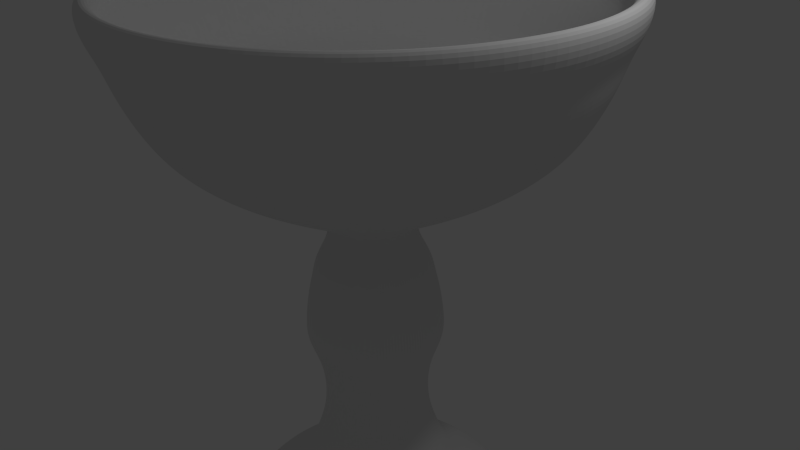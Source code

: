# Source: Goblet.blend  (saved by Blender 2.74.0; exported with 4.5.12 LTS)
import bpy
from mathutils import Matrix  # noqa: F401  (used for matrix-valued properties, if any)

bpy.ops.wm.read_factory_settings(use_empty=True)
scene = bpy.context.scene
scene.name = 'Scene'

# ---- collections
col_collection_1 = bpy.data.collections.new('Collection 1'); scene.collection.children.link(col_collection_1)

# ---- world
world_world = bpy.data.worlds.new('World'); scene.world = world_world
world_world.color = (0.05088, 0.05088, 0.05088)
world_world.use_sun_shadow = False
world_world.sun_shadow_jitter_overblur = 0.0
world_world.cycles.sampling_method = 'MANUAL'
world_world.cycles.sample_map_resolution = 256

# ---- cameras
cam_camera = bpy.data.cameras.new('Camera')
cam_camera.clip_end = 100.0
cam_camera.lens = 35.0
cam_camera.sensor_width = 32.0
cam_camera.sensor_height = 18.0
cam_camera.ortho_scale = 7.314
cam_camera.dof.focus_distance = 0.0
cam_camera.dof.aperture_fstop = 128.0

# ---- lights
light_lamp = bpy.data.lights.new('Lamp', 'POINT')
light_lamp.transmission_factor = 0.0
light_lamp.cutoff_distance = 30.0
light_lamp.energy = 100.0
light_lamp.shadow_buffer_clip_start = 1.001
light_lamp.shadow_soft_size = 0.1
light_lamp.shadow_maximum_resolution = 0.006
light_lamp.use_absolute_resolution = True
light_lamp.cycles.use_multiple_importance_sampling = False

# ---- meshes
me_cube_001 = bpy.data.meshes.new('Cube.001')
me_cube_001.from_pydata([(1.49e-08, -3.89, -5.458e-07), (0.6224, -3.9, -0.1098), (1.037, -4.062, -0.1828), (1.875, -4.38, -0.3306), (1.298, -3.553, -0.2288), (1.076, -3.306, -0.1897), (0.8796, -2.907, -0.1551), (0.7519, -2.512, -0.1326), (0.5301, 0.5118, -0.09347), (0.6381, 0.6513, -0.1125), (0.8246, 0.753, -0.1454), (1.096, 0.8427, -0.1932), (1.447, 1.042, -0.2551), (1.798, 1.251, -0.3171), (2.097, 1.455, -0.3697), (2.415, 1.736, -0.4258), (2.649, 2.097, -0.467), (2.833, 3.185, -0.4995), (2.719, 2.944, -0.4795), (2.619, 2.703, -0.4618), (2.546, 2.515, -0.449), (2.429, 2.258, -0.4282), (2.252, 2.111, -0.3971), (2.005, 1.939, -0.3534), (1.663, 1.696, -0.2932), (1.39, 1.57, -0.2451), (1.046, 1.425, -0.1845), (0.6931, 1.367, -0.1222), (0.4202, 1.341, -0.07408), (0.1807, 1.335, -0.03184), (1.598, -4.346, -0.2818), (1.278, -4.219, -0.2254), (1.935, -4.062, -0.3412), (2.126, -4.395, -0.3748), (1.685, -3.857, -0.2971), (0.8668, -1.23, -0.1528), (0.6916, -1.836, -0.1219), (0.7645, -1.483, -0.1348), (0.6972, -2.219, -0.1229), (0.7966, -0.2892, -0.1405), (0.6388, 0.1562, -0.1126), (0.8857, -0.7345, -0.1562), (0.5894, 0.2692, -0.1039), (0.8461, -0.4819, -0.1492), (0.757, -0.0665, -0.1335), (0.9155, -1.047, -0.1614), (3.084, 3.184, -0.5439), (2.988, 3.514, -0.5269), (2.896, 2.725, -0.5106), (2.866, 3.384, -0.5054), (2.961, 2.915, -0.522), (3.1, 3.434, -0.5466), (2.811, 2.466, -0.4957), (0.5939, -3.9, -0.2162), (0.9892, -4.062, -0.36), (1.789, -4.38, -0.6512), (1.238, -3.553, -0.4507), (1.027, -3.306, -0.3737), (0.8393, -2.907, -0.3055), (0.7175, -2.512, -0.2612), (0.5058, 0.5118, -0.1841), (0.6088, 0.6513, -0.2216), (0.7868, 0.753, -0.2864), (1.045, 0.8427, -0.3805), (1.381, 1.042, -0.5025), (1.716, 1.251, -0.6246), (2.001, 1.455, -0.7282), (2.304, 1.736, -0.8387), (2.527, 2.097, -0.9198), (2.703, 3.185, -0.9839), (2.595, 2.944, -0.9444), (2.499, 2.703, -0.9096), (2.43, 2.515, -0.8844), (2.317, 2.258, -0.8435), (2.149, 2.111, -0.7821), (1.913, 1.939, -0.6962), (1.587, 1.696, -0.5775), (1.326, 1.57, -0.4828), (0.9985, 1.425, -0.3634), (0.6613, 1.367, -0.2407), (0.4009, 1.341, -0.1459), (0.1724, 1.335, -0.06273), (1.525, -4.346, -0.555), (1.22, -4.219, -0.4439), (1.846, -4.062, -0.672), (2.028, -4.395, -0.7383), (1.608, -3.857, -0.5852), (0.8271, -1.23, -0.301), (0.6599, -1.836, -0.2402), (0.7294, -1.483, -0.2655), (0.6653, -2.219, -0.2421), (0.7601, -0.2892, -0.2767), (0.6096, 0.1562, -0.2219), (0.8451, -0.7345, -0.3076), (0.5624, 0.2692, -0.2047), (0.8073, -0.4819, -0.2938), (0.7223, -0.0665, -0.2629), (0.8736, -1.047, -0.318), (2.943, 3.184, -1.071), (2.851, 3.514, -1.038), (2.763, 2.725, -1.006), (2.735, 3.384, -0.9955), (2.825, 2.915, -1.028), (2.958, 3.434, -1.077), (2.683, 2.466, -0.9764), (0.5473, -3.9, -0.316), (0.9116, -4.062, -0.5263), (1.649, -4.38, -0.9519), (1.141, -3.553, -0.6589), (0.9461, -3.306, -0.5462), (0.7735, -2.907, -0.4466), (0.6612, -2.512, -0.3818), (0.4662, 0.5118, -0.2691), (0.5611, 0.6513, -0.324), (0.7251, 0.753, -0.4187), (0.9634, 0.8427, -0.5562), (1.272, 1.042, -0.7346), (1.581, 1.251, -0.9131), (1.844, 1.455, -1.065), (2.124, 1.736, -1.226), (2.329, 2.097, -1.345), (2.491, 3.185, -1.438), (2.391, 2.944, -1.381), (2.303, 2.703, -1.33), (2.239, 2.515, -1.293), (2.136, 2.258, -1.233), (1.98, 2.111, -1.143), (1.763, 1.939, -1.018), (1.462, 1.696, -0.8443), (1.222, 1.57, -0.7057), (0.9203, 1.425, -0.5313), (0.6095, 1.367, -0.3519), (0.3695, 1.341, -0.2133), (0.1589, 1.335, -0.09171), (1.405, -4.346, -0.8114), (1.124, -4.219, -0.6489), (1.701, -4.062, -0.9823), (1.869, -4.395, -1.079), (1.482, -3.857, -0.8555), (0.7622, -1.23, -0.4401), (0.6082, -1.836, -0.3511), (0.6723, -1.483, -0.3881), (0.6131, -2.219, -0.354), (0.7005, -0.2892, -0.4045), (0.5618, 0.1562, -0.3243), (0.7789, -0.7345, -0.4497), (0.5183, 0.2692, -0.2992), (0.744, -0.4819, -0.4296), (0.6657, -0.0665, -0.3843), (0.8051, -1.047, -0.4648), (2.712, 3.184, -1.566), (2.628, 3.514, -1.517), (2.547, 2.725, -1.47), (2.521, 3.384, -1.455), (2.604, 2.915, -1.503), (2.726, 3.434, -1.574), (2.472, 2.466, -1.427), (0.4841, -3.9, -0.4062), (0.8064, -4.062, -0.6766), (1.458, -4.38, -1.224), (1.009, -3.553, -0.847), (0.8369, -3.306, -0.7022), (0.6842, -2.907, -0.5741), (0.5849, -2.512, -0.4908), (0.4123, 0.5118, -0.346), (0.4963, 0.6513, -0.4165), (0.6414, 0.753, -0.5382), (0.8522, 0.8427, -0.7151), (1.126, 1.042, -0.9444), (1.399, 1.251, -1.174), (1.631, 1.455, -1.369), (1.878, 1.736, -1.576), (2.06, 2.097, -1.729), (2.204, 3.185, -1.849), (2.115, 2.944, -1.775), (2.037, 2.703, -1.709), (1.981, 2.515, -1.662), (1.889, 2.258, -1.585), (1.752, 2.111, -1.47), (1.559, 1.939, -1.308), (1.294, 1.696, -1.085), (1.081, 1.57, -0.9073), (0.814, 1.425, -0.683), (0.5391, 1.367, -0.4524), (0.3268, 1.341, -0.2742), (0.1405, 1.335, -0.1179), (1.243, -4.346, -1.043), (0.9942, -4.219, -0.8343), (1.505, -4.062, -1.263), (1.654, -4.395, -1.387), (1.311, -3.857, -1.1), (0.6742, -1.23, -0.5658), (0.5379, -1.836, -0.4514), (0.5946, -1.483, -0.499), (0.5423, -2.219, -0.4551), (0.6197, -0.2892, -0.52), (0.4969, 0.1562, -0.417), (0.6889, -0.7345, -0.5781), (0.4584, 0.2692, -0.3847), (0.6581, -0.4819, -0.5522), (0.5888, -0.0665, -0.4941), (0.7121, -1.047, -0.5976), (2.399, 3.184, -2.013), (2.324, 3.514, -1.95), (2.253, 2.725, -1.89), (2.23, 3.384, -1.871), (2.303, 2.915, -1.932), (2.411, 3.434, -2.023), (2.187, 2.466, -1.835), (0.4062, -3.9, -0.4841), (0.6766, -4.062, -0.8064), (1.224, -4.38, -1.458), (0.847, -3.553, -1.009), (0.7022, -3.306, -0.8369), (0.5741, -2.907, -0.6842), (0.4908, -2.512, -0.5849), (0.346, 0.5118, -0.4123), (0.4165, 0.6513, -0.4963), (0.5382, 0.753, -0.6414), (0.7151, 0.8427, -0.8522), (0.9444, 1.042, -1.126), (1.174, 1.251, -1.399), (1.369, 1.455, -1.631), (1.576, 1.736, -1.878), (1.729, 2.097, -2.06), (1.849, 3.185, -2.204), (1.775, 2.944, -2.115), (1.709, 2.703, -2.037), (1.662, 2.515, -1.981), (1.585, 2.258, -1.889), (1.47, 2.111, -1.752), (1.308, 1.939, -1.559), (1.085, 1.696, -1.294), (0.9073, 1.57, -1.081), (0.683, 1.425, -0.814), (0.4524, 1.367, -0.5391), (0.2743, 1.341, -0.3268), (0.1179, 1.335, -0.1405), (1.043, -4.346, -1.243), (0.8342, -4.219, -0.9942), (1.263, -4.062, -1.505), (1.387, -4.395, -1.654), (1.1, -3.857, -1.311), (0.5658, -1.23, -0.6742), (0.4514, -1.836, -0.538), (0.499, -1.483, -0.5946), (0.4551, -2.219, -0.5423), (0.52, -0.2892, -0.6197), (0.417, 0.1562, -0.4969), (0.5781, -0.7345, -0.6889), (0.3847, 0.2692, -0.4584), (0.5522, -0.4819, -0.6581), (0.4941, -0.0665, -0.5888), (0.5976, -1.047, -0.7121), (2.013, 3.184, -2.399), (1.95, 3.514, -2.324), (1.89, 2.725, -2.253), (1.871, 3.384, -2.23), (1.932, 2.915, -2.303), (2.023, 3.434, -2.411), (1.835, 2.466, -2.187), (0.316, -3.9, -0.5473), (0.5263, -4.062, -0.9116), (0.9519, -4.38, -1.649), (0.6589, -3.553, -1.141), (0.5462, -3.306, -0.9461), (0.4466, -2.907, -0.7735), (0.3818, -2.512, -0.6613), (0.2691, 0.5118, -0.4662), (0.324, 0.6513, -0.5611), (0.4187, 0.753, -0.7251), (0.5562, 0.8427, -0.9634), (0.7347, 1.042, -1.272), (0.9131, 1.251, -1.581), (1.065, 1.455, -1.844), (1.226, 1.736, -2.124), (1.345, 2.097, -2.329), (1.438, 3.185, -2.491), (1.381, 2.944, -2.391), (1.33, 2.703, -2.303), (1.293, 2.515, -2.239), (1.233, 2.258, -2.136), (1.143, 2.111, -1.98), (1.018, 1.939, -1.763), (0.8443, 1.696, -1.462), (0.7058, 1.57, -1.222), (0.5313, 1.425, -0.9202), (0.3519, 1.367, -0.6095), (0.2133, 1.341, -0.3695), (0.09173, 1.335, -0.1589), (0.8114, -4.346, -1.405), (0.6489, -4.219, -1.124), (0.9823, -4.062, -1.701), (1.079, -4.395, -1.869), (0.8555, -3.857, -1.482), (0.4401, -1.23, -0.7622), (0.3511, -1.836, -0.6082), (0.3881, -1.483, -0.6723), (0.354, -2.219, -0.6131), (0.4044, -0.2892, -0.7005), (0.3243, 0.1562, -0.5618), (0.4497, -0.7345, -0.7789), (0.2992, 0.2692, -0.5183), (0.4296, -0.4819, -0.744), (0.3843, -0.0665, -0.6657), (0.4648, -1.047, -0.8051), (1.566, 3.184, -2.712), (1.517, 3.514, -2.628), (1.47, 2.725, -2.547), (1.455, 3.384, -2.521), (1.503, 2.915, -2.604), (1.574, 3.434, -2.726), (1.427, 2.466, -2.472), (0.2161, -3.9, -0.5939), (0.36, -4.062, -0.9892), (0.6512, -4.38, -1.789), (0.4507, -3.553, -1.238), (0.3736, -3.306, -1.027), (0.3055, -2.907, -0.8393), (0.2611, -2.512, -0.7175), (0.1841, 0.5118, -0.5058), (0.2216, 0.6513, -0.6088), (0.2864, 0.753, -0.7868), (0.3805, 0.8427, -1.045), (0.5025, 1.042, -1.381), (0.6246, 1.251, -1.716), (0.7282, 1.455, -2.001), (0.8387, 1.736, -2.304), (0.9198, 2.097, -2.527), (0.9839, 3.185, -2.703), (0.9444, 2.944, -2.595), (0.9096, 2.703, -2.499), (0.8844, 2.515, -2.43), (0.8435, 2.258, -2.317), (0.7821, 2.111, -2.149), (0.6962, 1.939, -1.913), (0.5775, 1.696, -1.587), (0.4828, 1.57, -1.326), (0.3634, 1.425, -0.9985), (0.2407, 1.367, -0.6613), (0.1459, 1.341, -0.4009), (0.06275, 1.335, -0.1724), (0.555, -4.346, -1.525), (0.4439, -4.219, -1.22), (0.672, -4.062, -1.846), (0.7383, -4.395, -2.028), (0.5852, -3.857, -1.608), (0.301, -1.23, -0.8271), (0.2402, -1.836, -0.6599), (0.2655, -1.483, -0.7294), (0.2421, -2.219, -0.6653), (0.2767, -0.2892, -0.7601), (0.2219, 0.1562, -0.6096), (0.3076, -0.7345, -0.8451), (0.2047, 0.2692, -0.5624), (0.2938, -0.4819, -0.8073), (0.2629, -0.0665, -0.7223), (0.318, -1.047, -0.8736), (1.071, 3.184, -2.943), (1.038, 3.514, -2.851), (1.006, 2.725, -2.763), (0.9955, 3.384, -2.735), (1.028, 2.915, -2.825), (1.077, 3.434, -2.958), (0.9764, 2.466, -2.683), (0.1097, -3.9, -0.6224), (0.1828, -4.062, -1.037), (0.3306, -4.38, -1.875), (0.2288, -3.553, -1.298), (0.1897, -3.306, -1.076), (0.1551, -2.907, -0.8796), (0.1326, -2.512, -0.7519), (0.09347, 0.5118, -0.5301), (0.1125, 0.6513, -0.6381), (0.1454, 0.753, -0.8246), (0.1932, 0.8427, -1.096), (0.2551, 1.042, -1.447), (0.3171, 1.251, -1.798), (0.3697, 1.455, -2.097), (0.4258, 1.736, -2.415), (0.467, 2.097, -2.649), (0.4995, 3.185, -2.833), (0.4795, 2.944, -2.719), (0.4618, 2.703, -2.619), (0.449, 2.515, -2.546), (0.4282, 2.258, -2.429), (0.3971, 2.111, -2.252), (0.3535, 1.939, -2.005), (0.2932, 1.696, -1.663), (0.2451, 1.57, -1.39), (0.1845, 1.425, -1.046), (0.1222, 1.367, -0.6931), (0.0741, 1.341, -0.4202), (0.03186, 1.335, -0.1806), (0.2818, -4.346, -1.598), (0.2254, -4.219, -1.278), (0.3412, -4.062, -1.935), (0.3748, -4.395, -2.126), (0.2971, -3.857, -1.685), (0.1528, -1.23, -0.8668), (0.1219, -1.836, -0.6916), (0.1348, -1.483, -0.7645), (0.1229, -2.219, -0.6972), (0.1405, -0.2892, -0.7966), (0.1126, 0.1562, -0.6388), (0.1562, -0.7345, -0.8857), (0.1039, 0.2692, -0.5894), (0.1492, -0.4819, -0.8461), (0.1335, -0.0665, -0.757), (0.1614, -1.047, -0.9155), (0.5439, 3.184, -3.084), (0.5269, 3.514, -2.988), (0.5106, 2.725, -2.896), (0.5054, 3.384, -2.866), (0.522, 2.915, -2.961), (0.5466, 3.434, -3.1), (0.4957, 2.466, -2.811), (-5.759e-06, -3.9, -0.632), (-5.841e-06, -4.062, -1.053), (-5.871e-06, -4.38, -1.904), (-5.901e-06, -3.553, -1.318), (-6.05e-06, -3.306, -1.092), (-6.05e-06, -2.907, -0.8931), (-6.035e-06, -2.512, -0.7635), (1.319e-06, 0.5118, -0.5383), (1.2e-06, 0.6513, -0.6479), (1.207e-06, 0.753, -0.8373), (1.237e-06, 0.8427, -1.112), (1.073e-06, 1.042, -1.469), (1.132e-06, 1.251, -1.826), (8.047e-07, 1.455, -2.129), (1.043e-06, 1.736, -2.452), (7.451e-07, 2.097, -2.689), (4.47e-07, 3.185, -2.877), (7.153e-07, 2.944, -2.761), (5.96e-07, 2.703, -2.659), (9.835e-07, 2.515, -2.586), (8.047e-07, 2.258, -2.466), (8.643e-06, 2.111, -2.287), (8.613e-06, 1.939, -2.035), (8.434e-06, 1.696, -1.689), (8.762e-06, 1.57, -1.411), (8.598e-06, 1.425, -1.063), (8.672e-06, 1.367, -0.7038), (8.807e-06, 1.341, -0.4267), (8.859e-06, 1.335, -0.1834), (-5.692e-06, -4.346, -1.623), (-5.692e-06, -4.219, -1.298), (-5.752e-06, -4.062, -1.965), (-5.931e-06, -4.395, -2.159), (-5.811e-06, -3.857, -1.711), (-2.503e-06, -1.23, -0.8802), (-4.195e-06, -1.836, -0.7022), (-3.248e-06, -1.483, -0.7763), (-5.081e-06, -2.219, -0.708), (-6.407e-07, -0.2892, -0.8089), (3.129e-07, 0.1562, -0.6487), (-1.55e-06, -0.7345, -0.8994), (9.015e-07, 0.2692, -0.5985), (-1.088e-06, -0.4819, -0.8591), (-1.043e-07, -0.0665, -0.7687), (-2.041e-06, -1.047, -0.9296), (4.768e-07, 3.184, -3.132), (5.96e-07, 3.514, -3.034), (5.364e-07, 2.725, -2.941), (5.662e-07, 3.384, -2.911), (4.172e-07, 2.915, -3.006), (3.576e-07, 3.434, -3.148), (5.662e-07, 2.466, -2.855), (-0.1097, -3.9, -0.6224), (-0.1828, -4.062, -1.037), (-0.3306, -4.38, -1.875), (-0.2288, -3.553, -1.298), (-0.1897, -3.306, -1.076), (-0.1551, -2.907, -0.8796), (-0.1326, -2.512, -0.7519), (-0.09347, 0.5118, -0.5301), (-0.1125, 0.6513, -0.6381), (-0.1454, 0.753, -0.8246), (-0.1932, 0.8427, -1.096), (-0.2551, 1.042, -1.447), (-0.3171, 1.251, -1.798), (-0.3697, 1.455, -2.097), (-0.4258, 1.736, -2.415), (-0.467, 2.097, -2.649), (-0.4995, 3.185, -2.833), (-0.4795, 2.944, -2.719), (-0.4618, 2.703, -2.619), (-0.449, 2.515, -2.546), (-0.4282, 2.258, -2.429), (-0.3971, 2.111, -2.252), (-0.3534, 1.939, -2.005), (-0.2932, 1.696, -1.663), (-0.2451, 1.57, -1.39), (-0.1845, 1.425, -1.046), (-0.1222, 1.367, -0.6931), (-0.07408, 1.341, -0.4202), (-0.03184, 1.335, -0.1807), (-0.2818, -4.346, -1.598), (-0.2254, -4.219, -1.278), (-0.3412, -4.062, -1.935), (-0.3748, -4.395, -2.126), (-0.2971, -3.857, -1.685), (-0.1528, -1.23, -0.8668), (-0.1219, -1.836, -0.6916), (-0.1348, -1.483, -0.7645), (-0.1229, -2.219, -0.6972), (-0.1405, -0.2892, -0.7966), (-0.1126, 0.1562, -0.6388), (-0.1562, -0.7345, -0.8857), (-0.1039, 0.2692, -0.5894), (-0.1492, -0.4819, -0.8461), (-0.1335, -0.0665, -0.757), (-0.1614, -1.047, -0.9155), (-0.5439, 3.184, -3.084), (-0.5269, 3.514, -2.988), (-0.5106, 2.725, -2.896), (-0.5054, 3.384, -2.866), (-0.522, 2.915, -2.961), (-0.5466, 3.434, -3.1), (-0.4957, 2.466, -2.811), (-0.2162, -3.9, -0.5939), (-0.36, -4.062, -0.9892), (-0.6512, -4.38, -1.789), (-0.4507, -3.553, -1.238), (-0.3737, -3.306, -1.027), (-0.3055, -2.907, -0.8393), (-0.2612, -2.512, -0.7175), (-0.1841, 0.5118, -0.5058), (-0.2216, 0.6513, -0.6088), (-0.2864, 0.753, -0.7868), (-0.3805, 0.8427, -1.045), (-0.5025, 1.042, -1.381), (-0.6246, 1.251, -1.716), (-0.7282, 1.455, -2.001), (-0.8387, 1.736, -2.304), (-0.9198, 2.097, -2.527), (-0.9839, 3.185, -2.703), (-0.9444, 2.944, -2.595), (-0.9096, 2.703, -2.499), (-0.8844, 2.515, -2.43), (-0.8435, 2.258, -2.317), (-0.7821, 2.111, -2.149), (-0.6962, 1.939, -1.913), (-0.5775, 1.696, -1.587), (-0.4828, 1.57, -1.326), (-0.3634, 1.425, -0.9985), (-0.2407, 1.367, -0.6613), (-0.1459, 1.341, -0.4009), (-0.06273, 1.335, -0.1724), (-0.555, -4.346, -1.525), (-0.4439, -4.219, -1.22), (-0.672, -4.062, -1.846), (-0.7383, -4.395, -2.028), (-0.5852, -3.857, -1.608), (-0.301, -1.23, -0.8271), (-0.2402, -1.836, -0.6599), (-0.2655, -1.483, -0.7294), (-0.2421, -2.219, -0.6653), (-0.2767, -0.2892, -0.7601), (-0.2219, 0.1562, -0.6096), (-0.3076, -0.7345, -0.8451), (-0.2047, 0.2692, -0.5624), (-0.2938, -0.4819, -0.8073), (-0.2629, -0.0665, -0.7223), (-0.318, -1.047, -0.8736), (-1.071, 3.184, -2.943), (-1.038, 3.514, -2.851), (-1.006, 2.725, -2.763), (-0.9955, 3.384, -2.735), (-1.028, 2.915, -2.825), (-1.077, 3.434, -2.958), (-0.9764, 2.466, -2.683), (-0.316, -3.9, -0.5473), (-0.5263, -4.062, -0.9116), (-0.9519, -4.38, -1.649), (-0.6589, -3.553, -1.141), (-0.5462, -3.306, -0.9461), (-0.4466, -2.907, -0.7735), (-0.3818, -2.512, -0.6612), (-0.2691, 0.5118, -0.4662), (-0.324, 0.6513, -0.5611), (-0.4187, 0.753, -0.7251), (-0.5562, 0.8427, -0.9634), (-0.7346, 1.042, -1.272), (-0.9131, 1.251, -1.581), (-1.065, 1.455, -1.844), (-1.226, 1.736, -2.124), (-1.345, 2.097, -2.329), (-1.438, 3.185, -2.491), (-1.381, 2.944, -2.391), (-1.33, 2.703, -2.303), (-1.293, 2.515, -2.239), (-1.233, 2.258, -2.136), (-1.143, 2.111, -1.98), (-1.018, 1.939, -1.763), (-0.8443, 1.696, -1.462), (-0.7057, 1.57, -1.222), (-0.5313, 1.425, -0.9203), (-0.3519, 1.367, -0.6095), (-0.2133, 1.341, -0.3695), (-0.09171, 1.335, -0.1589), (-0.8114, -4.346, -1.405), (-0.6489, -4.219, -1.124), (-0.9823, -4.062, -1.701), (-1.079, -4.395, -1.869), (-0.8555, -3.857, -1.482), (-0.4401, -1.23, -0.7622), (-0.3511, -1.836, -0.6082), (-0.3881, -1.483, -0.6723), (-0.354, -2.219, -0.6131), (-0.4045, -0.2892, -0.7005), (-0.3243, 0.1562, -0.5618), (-0.4497, -0.7345, -0.7789), (-0.2992, 0.2692, -0.5183), (-0.4296, -0.4819, -0.744), (-0.3843, -0.0665, -0.6657), (-0.4648, -1.047, -0.8051), (-1.566, 3.184, -2.712), (-1.517, 3.514, -2.628), (-1.47, 2.725, -2.547), (-1.455, 3.384, -2.521), (-1.503, 2.915, -2.604), (-1.574, 3.434, -2.726), (-1.427, 2.466, -2.472), (-0.4062, -3.9, -0.4841), (-0.6766, -4.062, -0.8064), (-1.224, -4.38, -1.458), (-0.847, -3.553, -1.009), (-0.7022, -3.306, -0.8369), (-0.5741, -2.907, -0.6842), (-0.4908, -2.512, -0.5849), (-0.346, 0.5118, -0.4123), (-0.4165, 0.6513, -0.4963), (-0.5382, 0.753, -0.6414), (-0.7151, 0.8427, -0.8522), (-0.9444, 1.042, -1.126), (-1.174, 1.251, -1.399), (-1.369, 1.455, -1.631), (-1.576, 1.736, -1.878), (-1.729, 2.097, -2.06), (-1.849, 3.185, -2.204), (-1.775, 2.944, -2.115), (-1.709, 2.703, -2.037), (-1.662, 2.515, -1.981), (-1.585, 2.258, -1.889), (-1.47, 2.111, -1.752), (-1.308, 1.939, -1.559), (-1.085, 1.696, -1.294), (-0.9073, 1.57, -1.081), (-0.683, 1.425, -0.814), (-0.4524, 1.367, -0.5391), (-0.2742, 1.341, -0.3268), (-0.1179, 1.335, -0.1405), (-1.043, -4.346, -1.243), (-0.8343, -4.219, -0.9942), (-1.263, -4.062, -1.505), (-1.387, -4.395, -1.654), (-1.1, -3.857, -1.311), (-0.5658, -1.23, -0.6742), (-0.4514, -1.836, -0.5379), (-0.499, -1.483, -0.5946), (-0.4551, -2.219, -0.5423), (-0.52, -0.2892, -0.6197), (-0.417, 0.1562, -0.4969), (-0.5781, -0.7345, -0.6889), (-0.3847, 0.2692, -0.4584), (-0.5522, -0.4819, -0.6581), (-0.4941, -0.0665, -0.5888), (-0.5976, -1.047, -0.7121), (-2.013, 3.184, -2.399), (-1.95, 3.514, -2.324), (-1.89, 2.725, -2.253), (-1.871, 3.384, -2.23), (-1.932, 2.915, -2.303), (-2.023, 3.434, -2.411), (-1.835, 2.466, -2.187), (-0.4841, -3.9, -0.4062), (-0.8064, -4.062, -0.6766), (-1.458, -4.38, -1.224), (-1.009, -3.553, -0.847), (-0.8369, -3.306, -0.7022), (-0.6842, -2.907, -0.5741), (-0.5849, -2.512, -0.4908), (-0.4123, 0.5118, -0.346), (-0.4963, 0.6513, -0.4165), (-0.6414, 0.753, -0.5382), (-0.8522, 0.8427, -0.7151), (-1.126, 1.042, -0.9444), (-1.399, 1.251, -1.174), (-1.631, 1.455, -1.369), (-1.878, 1.736, -1.576), (-2.06, 2.097, -1.729), (-2.204, 3.185, -1.849), (-2.115, 2.944, -1.775), (-2.037, 2.703, -1.709), (-1.981, 2.515, -1.662), (-1.889, 2.258, -1.585), (-1.752, 2.111, -1.47), (-1.559, 1.939, -1.308), (-1.294, 1.696, -1.085), (-1.081, 1.57, -0.9073), (-0.814, 1.425, -0.683), (-0.5391, 1.367, -0.4524), (-0.3268, 1.341, -0.2743), (-0.1405, 1.335, -0.1179), (-1.243, -4.346, -1.043), (-0.9942, -4.219, -0.8342), (-1.505, -4.062, -1.263), (-1.654, -4.395, -1.387), (-1.311, -3.857, -1.1), (-0.6742, -1.23, -0.5658), (-0.538, -1.836, -0.4514), (-0.5946, -1.483, -0.499), (-0.5423, -2.219, -0.4551), (-0.6197, -0.2892, -0.5199), (-0.4969, 0.1562, -0.417), (-0.6889, -0.7345, -0.5781), (-0.4584, 0.2692, -0.3847), (-0.6581, -0.4819, -0.5522), (-0.5888, -0.0665, -0.4941), (-0.7121, -1.047, -0.5976), (-2.399, 3.184, -2.013), (-2.324, 3.514, -1.95), (-2.253, 2.725, -1.89), (-2.23, 3.384, -1.871), (-2.303, 2.915, -1.932), (-2.411, 3.434, -2.023), (-2.187, 2.466, -1.835), (-0.5473, -3.9, -0.316), (-0.9116, -4.062, -0.5263), (-1.649, -4.38, -0.9519), (-1.141, -3.553, -0.6589), (-0.9461, -3.306, -0.5462), (-0.7735, -2.907, -0.4466), (-0.6613, -2.512, -0.3818), (-0.4662, 0.5118, -0.2691), (-0.5611, 0.6513, -0.324), (-0.7251, 0.753, -0.4187), (-0.9634, 0.8427, -0.5562), (-1.272, 1.042, -0.7346), (-1.581, 1.251, -0.9131), (-1.844, 1.455, -1.065), (-2.124, 1.736, -1.226), (-2.329, 2.097, -1.345), (-2.491, 3.185, -1.438), (-2.391, 2.944, -1.381), (-2.303, 2.703, -1.33), (-2.239, 2.515, -1.293), (-2.136, 2.258, -1.233), (-1.98, 2.111, -1.143), (-1.763, 1.939, -1.018), (-1.462, 1.696, -0.8443), (-1.222, 1.57, -0.7058), (-0.9202, 1.425, -0.5313), (-0.6095, 1.367, -0.3519), (-0.3695, 1.341, -0.2133), (-0.1589, 1.335, -0.09173), (-1.405, -4.346, -0.8114), (-1.124, -4.219, -0.6489), (-1.701, -4.062, -0.9823), (-1.869, -4.395, -1.079), (-1.482, -3.857, -0.8555), (-0.7622, -1.23, -0.4401), (-0.6082, -1.836, -0.3511), (-0.6723, -1.483, -0.3881), (-0.6131, -2.219, -0.354), (-0.7005, -0.2892, -0.4044), (-0.5618, 0.1562, -0.3243), (-0.7789, -0.7345, -0.4497), (-0.5183, 0.2692, -0.2992), (-0.744, -0.4819, -0.4296), (-0.6657, -0.0665, -0.3843), (-0.8051, -1.047, -0.4648), (-2.712, 3.184, -1.566), (-2.628, 3.514, -1.517), (-2.547, 2.725, -1.47), (-2.521, 3.384, -1.455), (-2.604, 2.915, -1.503), (-2.726, 3.434, -1.574), (-2.472, 2.466, -1.427), (-0.5939, -3.9, -0.2161), (-0.9892, -4.062, -0.36), (-1.789, -4.38, -0.6512), (-1.238, -3.553, -0.4507), (-1.027, -3.306, -0.3736), (-0.8393, -2.907, -0.3055), (-0.7175, -2.512, -0.2611), (-0.5058, 0.5118, -0.1841), (-0.6088, 0.6513, -0.2216), (-0.7868, 0.753, -0.2864), (-1.045, 0.8427, -0.3805), (-1.381, 1.042, -0.5025), (-1.716, 1.251, -0.6246), (-2.001, 1.455, -0.7282), (-2.304, 1.736, -0.8387), (-2.527, 2.097, -0.9198), (-2.703, 3.185, -0.9839), (-2.595, 2.944, -0.9444), (-2.499, 2.703, -0.9096), (-2.43, 2.515, -0.8844), (-2.317, 2.258, -0.8435), (-2.149, 2.111, -0.7821), (-1.913, 1.939, -0.6962), (-1.587, 1.696, -0.5775), (-1.326, 1.57, -0.4828), (-0.9985, 1.425, -0.3634), (-0.6613, 1.367, -0.2407), (-0.4009, 1.341, -0.1459), (-0.1724, 1.335, -0.06275), (-1.525, -4.346, -0.555), (-1.22, -4.219, -0.4439), (-1.846, -4.062, -0.672), (-2.028, -4.395, -0.7383), (-1.608, -3.857, -0.5852), (-0.8271, -1.23, -0.301), (-0.6599, -1.836, -0.2402), (-0.7294, -1.483, -0.2655), (-0.6653, -2.219, -0.2421), (-0.7601, -0.2892, -0.2767), (-0.6096, 0.1562, -0.2219), (-0.8451, -0.7345, -0.3076), (-0.5624, 0.2692, -0.2047), (-0.8073, -0.4819, -0.2938), (-0.7223, -0.0665, -0.2629), (-0.8736, -1.047, -0.318), (-2.943, 3.184, -1.071), (-2.851, 3.514, -1.038), (-2.763, 2.725, -1.006), (-2.735, 3.384, -0.9955), (-2.825, 2.915, -1.028), (-2.958, 3.434, -1.077), (-2.683, 2.466, -0.9764), (-0.6224, -3.9, -0.1097), (-1.037, -4.062, -0.1828), (-1.875, -4.38, -0.3306), (-1.298, -3.553, -0.2288), (-1.076, -3.306, -0.1897), (-0.8796, -2.907, -0.1551), (-0.7519, -2.512, -0.1326), (-0.5301, 0.5118, -0.09347), (-0.6381, 0.6513, -0.1125), (-0.8246, 0.753, -0.1454), (-1.096, 0.8427, -0.1932), (-1.447, 1.042, -0.2551), (-1.798, 1.251, -0.3171), (-2.097, 1.455, -0.3697), (-2.415, 1.736, -0.4258), (-2.649, 2.097, -0.467), (-2.833, 3.185, -0.4995), (-2.719, 2.944, -0.4795), (-2.619, 2.703, -0.4618), (-2.546, 2.515, -0.449), (-2.429, 2.258, -0.4282), (-2.252, 2.111, -0.3971), (-2.005, 1.939, -0.3535), (-1.663, 1.696, -0.2932), (-1.39, 1.57, -0.2451), (-1.046, 1.425, -0.1845), (-0.6931, 1.367, -0.1222), (-0.4202, 1.341, -0.0741), (-0.1806, 1.335, -0.03186), (-1.598, -4.346, -0.2818), (-1.278, -4.219, -0.2254), (-1.935, -4.062, -0.3412), (-2.126, -4.395, -0.3748), (-1.685, -3.857, -0.2971), (-0.8668, -1.23, -0.1528), (-0.6916, -1.836, -0.1219), (-0.7645, -1.483, -0.1348), (-0.6972, -2.219, -0.1229), (-0.7966, -0.2892, -0.1405), (-0.6388, 0.1562, -0.1126), (-0.8857, -0.7345, -0.1562), (-0.5894, 0.2692, -0.1039), (-0.8461, -0.4819, -0.1492), (-0.757, -0.0665, -0.1335), (-0.9155, -1.047, -0.1614), (-3.084, 3.184, -0.5439), (-2.988, 3.514, -0.5269), (-2.896, 2.725, -0.5106), (-2.866, 3.384, -0.5054), (-2.961, 2.915, -0.522), (-3.1, 3.434, -0.5466), (-2.811, 2.466, -0.4957), (-0.632, -3.9, 5.29e-06), (-1.053, -4.062, 5.305e-06), (-1.904, -4.38, 5.603e-06), (-1.318, -3.553, 5.737e-06), (-1.092, -3.306, 5.96e-06), (-0.8931, -2.907, 5.901e-06), (-0.7635, -2.512, 5.841e-06), (-0.5383, 0.5118, -1.177e-06), (-0.6479, 0.6513, -9.313e-07), (-0.8373, 0.753, -9.09e-07), (-1.112, 0.8427, -9.388e-07), (-1.469, 1.042, -8.047e-07), (-1.826, 1.251, -5.96e-07), (-2.129, 1.455, -2.086e-07), (-2.452, 1.736, -4.172e-07), (-2.689, 2.097, 5.96e-08), (-2.877, 3.185, 2.98e-07), (-2.761, 2.944, 2.384e-07), (-2.659, 2.703, 1.192e-07), (-2.586, 2.515, -3.874e-07), (-2.466, 2.258, -5.96e-08), (-2.287, 2.111, -8.196e-06), (-2.035, 1.939, -7.957e-06), (-1.689, 1.696, -7.957e-06), (-1.411, 1.57, -8.464e-06), (-1.063, 1.425, -8.121e-06), (-0.7038, 1.367, -8.36e-06), (-0.4267, 1.341, -8.561e-06), (-0.1834, 1.335, -8.658e-06), (-1.623, -4.346, 5.245e-06), (-1.298, -4.219, 5.364e-06), (-1.965, -4.062, 5.275e-06), (-2.159, -4.395, 5.633e-06), (-1.711, -3.857, 5.513e-06), (-0.8802, -1.23, 2.638e-06), (-0.7022, -1.836, 4.098e-06), (-0.7763, -1.483, 3.189e-06), (-0.708, -2.219, 4.917e-06), (-0.8089, -0.2892, 7.898e-07), (-0.6487, 0.1562, -1.416e-07), (-0.8994, -0.7345, 1.669e-06), (-0.5985, 0.2692, -7.898e-07), (-0.8591, -0.4819, 1.147e-06), (-0.7687, -0.0665, 2.98e-07), (-0.9296, -1.047, 2.116e-06), (-3.132, 3.184, 4.768e-07), (-3.034, 3.514, 2.98e-07), (-2.941, 2.725, 2.98e-07), (-2.911, 3.384, 2.682e-07), (-3.006, 2.915, 3.576e-07), (-3.148, 3.434, 5.364e-07), (-2.855, 2.466, -8.941e-08), (-0.6224, -3.9, 0.1097), (-1.037, -4.062, 0.1828), (-1.875, -4.38, 0.3306), (-1.298, -3.553, 0.2288), (-1.076, -3.306, 0.1897), (-0.8796, -2.907, 0.1551), (-0.7519, -2.512, 0.1326), (-0.5301, 0.5118, 0.09347), (-0.6381, 0.6513, 0.1125), (-0.8246, 0.753, 0.1454), (-1.096, 0.8427, 0.1932), (-1.447, 1.042, 0.2551), (-1.798, 1.251, 0.3171), (-2.097, 1.455, 0.3697), (-2.415, 1.736, 0.4258), (-2.649, 2.097, 0.467), (-2.833, 3.185, 0.4995), (-2.719, 2.944, 0.4795), (-2.619, 2.703, 0.4618), (-2.546, 2.515, 0.449), (-2.429, 2.258, 0.4282), (-2.252, 2.111, 0.3971), (-2.005, 1.939, 0.3535), (-1.663, 1.696, 0.2932), (-1.39, 1.57, 0.2451), (-1.046, 1.425, 0.1845), (-0.6931, 1.367, 0.1222), (-0.4202, 1.341, 0.07408), (-0.1807, 1.335, 0.03184), (-1.598, -4.346, 0.2818), (-1.278, -4.219, 0.2254), (-1.935, -4.062, 0.3412), (-2.126, -4.395, 0.3748), (-1.685, -3.857, 0.2971), (-0.8668, -1.23, 0.1528), (-0.6916, -1.836, 0.1219), (-0.7645, -1.483, 0.1348), (-0.6972, -2.219, 0.1229), (-0.7966, -0.2892, 0.1405), (-0.6388, 0.1562, 0.1126), (-0.8857, -0.7345, 0.1562), (-0.5894, 0.2692, 0.1039), (-0.8461, -0.4819, 0.1492), (-0.757, -0.0665, 0.1335), (-0.9155, -1.047, 0.1614), (-3.084, 3.184, 0.5439), (-2.988, 3.514, 0.5269), (-2.896, 2.725, 0.5106), (-2.866, 3.384, 0.5054), (-2.961, 2.915, 0.522), (-3.1, 3.434, 0.5466), (-2.811, 2.466, 0.4957), (-0.5939, -3.9, 0.2162), (-0.9892, -4.062, 0.36), (-1.789, -4.38, 0.6512), (-1.238, -3.553, 0.4507), (-1.027, -3.306, 0.3737), (-0.8393, -2.907, 0.3055), (-0.7175, -2.512, 0.2612), (-0.5058, 0.5118, 0.1841), (-0.6088, 0.6513, 0.2216), (-0.7868, 0.753, 0.2864), (-1.045, 0.8427, 0.3805), (-1.381, 1.042, 0.5025), (-1.716, 1.251, 0.6246), (-2.001, 1.455, 0.7282), (-2.304, 1.736, 0.8387), (-2.527, 2.097, 0.9198), (-2.703, 3.185, 0.9839), (-2.595, 2.944, 0.9444), (-2.499, 2.703, 0.9096), (-2.43, 2.515, 0.8844), (-2.317, 2.258, 0.8435), (-2.149, 2.111, 0.7821), (-1.913, 1.939, 0.6962), (-1.587, 1.696, 0.5775), (-1.326, 1.57, 0.4828), (-0.9985, 1.425, 0.3634), (-0.6613, 1.367, 0.2407), (-0.4009, 1.341, 0.1459), (-0.1724, 1.335, 0.06273), (-1.525, -4.346, 0.555), (-1.22, -4.219, 0.4439), (-1.846, -4.062, 0.672), (-2.028, -4.395, 0.7383), (-1.608, -3.857, 0.5852), (-0.8271, -1.23, 0.301), (-0.6599, -1.836, 0.2402), (-0.7294, -1.483, 0.2655), (-0.6653, -2.219, 0.2421), (-0.7601, -0.2892, 0.2767), (-0.6096, 0.1562, 0.2219), (-0.8451, -0.7345, 0.3076), (-0.5624, 0.2692, 0.2047), (-0.8073, -0.4819, 0.2938), (-0.7223, -0.0665, 0.2629), (-0.8736, -1.047, 0.318), (-2.943, 3.184, 1.071), (-2.851, 3.514, 1.038), (-2.763, 2.725, 1.006), (-2.735, 3.384, 0.9955), (-2.825, 2.915, 1.028), (-2.958, 3.434, 1.077), (-2.683, 2.466, 0.9764), (-0.5473, -3.9, 0.316), (-0.9116, -4.062, 0.5263), (-1.649, -4.38, 0.9519), (-1.141, -3.553, 0.6589), (-0.9461, -3.306, 0.5462), (-0.7735, -2.907, 0.4466), (-0.6612, -2.512, 0.3818), (-0.4662, 0.5118, 0.2691), (-0.5611, 0.6513, 0.324), (-0.7251, 0.753, 0.4187), (-0.9634, 0.8427, 0.5562), (-1.272, 1.042, 0.7346), (-1.581, 1.251, 0.9131), (-1.844, 1.455, 1.065), (-2.124, 1.736, 1.226), (-2.329, 2.097, 1.345), (-2.491, 3.185, 1.438), (-2.391, 2.944, 1.381), (-2.303, 2.703, 1.33), (-2.239, 2.515, 1.293), (-2.136, 2.258, 1.233), (-1.98, 2.111, 1.143), (-1.763, 1.939, 1.018), (-1.462, 1.696, 0.8443), (-1.222, 1.57, 0.7057), (-0.9203, 1.425, 0.5313), (-0.6095, 1.367, 0.3519), (-0.3695, 1.341, 0.2133), (-0.1589, 1.335, 0.09171), (-1.405, -4.346, 0.8114), (-1.124, -4.219, 0.6489), (-1.701, -4.062, 0.9823), (-1.869, -4.395, 1.079), (-1.482, -3.857, 0.8555), (-0.7622, -1.23, 0.4401), (-0.6082, -1.836, 0.3511), (-0.6723, -1.483, 0.3881), (-0.6131, -2.219, 0.354), (-0.7005, -0.2892, 0.4045), (-0.5618, 0.1562, 0.3243), (-0.7789, -0.7345, 0.4497), (-0.5183, 0.2692, 0.2992), (-0.744, -0.4819, 0.4296), (-0.6657, -0.0665, 0.3843), (-0.8051, -1.047, 0.4648), (-2.712, 3.184, 1.566), (-2.628, 3.514, 1.517), (-2.547, 2.725, 1.47), (-2.521, 3.384, 1.455), (-2.604, 2.915, 1.503), (-2.726, 3.434, 1.574), (-2.472, 2.466, 1.427), (-0.4841, -3.9, 0.4062), (-0.8064, -4.062, 0.6766), (-1.458, -4.38, 1.224), (-1.009, -3.553, 0.847), (-0.8369, -3.306, 0.7022), (-0.6842, -2.907, 0.5741), (-0.5849, -2.512, 0.4908), (-0.4123, 0.5118, 0.346), (-0.4963, 0.6513, 0.4165), (-0.6414, 0.753, 0.5382), (-0.8522, 0.8427, 0.7151), (-1.126, 1.042, 0.9444), (-1.399, 1.251, 1.174), (-1.631, 1.455, 1.369), (-1.878, 1.736, 1.576), (-2.06, 2.097, 1.729), (-2.204, 3.185, 1.849), (-2.115, 2.944, 1.775), (-2.037, 2.703, 1.709), (-1.981, 2.515, 1.662), (-1.889, 2.258, 1.585), (-1.752, 2.111, 1.47), (-1.559, 1.939, 1.308), (-1.294, 1.696, 1.085), (-1.081, 1.57, 0.9073), (-0.814, 1.425, 0.683), (-0.5391, 1.367, 0.4524), (-0.3268, 1.341, 0.2742), (-0.1405, 1.335, 0.1179), (-1.243, -4.346, 1.043), (-0.9942, -4.219, 0.8343), (-1.505, -4.062, 1.263), (-1.654, -4.395, 1.387), (-1.311, -3.857, 1.1), (-0.6742, -1.23, 0.5658), (-0.5379, -1.836, 0.4514), (-0.5946, -1.483, 0.499), (-0.5423, -2.219, 0.4551), (-0.6197, -0.2892, 0.52), (-0.4969, 0.1562, 0.417), (-0.6889, -0.7345, 0.5781), (-0.4584, 0.2692, 0.3847), (-0.6581, -0.4819, 0.5522), (-0.5888, -0.0665, 0.4941), (-0.7121, -1.047, 0.5976), (-2.399, 3.184, 2.013), (-2.324, 3.514, 1.95), (-2.253, 2.725, 1.89), (-2.23, 3.384, 1.871), (-2.303, 2.915, 1.932), (-2.411, 3.434, 2.023), (-2.187, 2.466, 1.835), (-0.4062, -3.9, 0.4841), (-0.6766, -4.062, 0.8064), (-1.224, -4.38, 1.458), (-0.847, -3.553, 1.009), (-0.7022, -3.306, 0.8369), (-0.5741, -2.907, 0.6842), (-0.4908, -2.512, 0.5849), (-0.346, 0.5118, 0.4123), (-0.4165, 0.6513, 0.4963), (-0.5382, 0.753, 0.6414), (-0.7151, 0.8427, 0.8522), (-0.9444, 1.042, 1.126), (-1.174, 1.251, 1.399), (-1.369, 1.455, 1.631), (-1.576, 1.736, 1.878), (-1.729, 2.097, 2.06), (-1.849, 3.185, 2.204), (-1.775, 2.944, 2.115), (-1.709, 2.703, 2.037), (-1.662, 2.515, 1.981), (-1.585, 2.258, 1.889), (-1.47, 2.111, 1.752), (-1.308, 1.939, 1.559), (-1.085, 1.696, 1.294), (-0.9073, 1.57, 1.081), (-0.683, 1.425, 0.814), (-0.4524, 1.367, 0.5391), (-0.2743, 1.341, 0.3268), (-0.1179, 1.335, 0.1405), (-1.043, -4.346, 1.243), (-0.8342, -4.219, 0.9942), (-1.263, -4.062, 1.505), (-1.387, -4.395, 1.654), (-1.1, -3.857, 1.311), (-0.5658, -1.23, 0.6742), (-0.4514, -1.836, 0.538), (-0.499, -1.483, 0.5946), (-0.4551, -2.219, 0.5423), (-0.5199, -0.2892, 0.6197), (-0.417, 0.1562, 0.4969), (-0.5781, -0.7345, 0.6889), (-0.3847, 0.2692, 0.4584), (-0.5522, -0.4819, 0.6581), (-0.4941, -0.0665, 0.5888), (-0.5976, -1.047, 0.7121), (-2.013, 3.184, 2.399), (-1.95, 3.514, 2.324), (-1.89, 2.725, 2.253), (-1.871, 3.384, 2.23), (-1.932, 2.915, 2.303), (-2.023, 3.434, 2.411), (-1.835, 2.466, 2.187), (-0.316, -3.9, 0.5473), (-0.5263, -4.062, 0.9116), (-0.9519, -4.38, 1.649), (-0.6589, -3.553, 1.141), (-0.5462, -3.306, 0.9461), (-0.4466, -2.907, 0.7735), (-0.3818, -2.512, 0.6613), (-0.2691, 0.5118, 0.4662), (-0.324, 0.6513, 0.5611), (-0.4187, 0.753, 0.7251), (-0.5562, 0.8427, 0.9634), (-0.7346, 1.042, 1.272), (-0.9131, 1.251, 1.581), (-1.065, 1.455, 1.844), (-1.226, 1.736, 2.124), (-1.345, 2.097, 2.329), (-1.438, 3.185, 2.491), (-1.381, 2.944, 2.391), (-1.33, 2.703, 2.303), (-1.293, 2.515, 2.239), (-1.233, 2.258, 2.136), (-1.143, 2.111, 1.98), (-1.018, 1.939, 1.763), (-0.8443, 1.696, 1.462), (-0.7058, 1.57, 1.222), (-0.5313, 1.425, 0.9202), (-0.3519, 1.367, 0.6095), (-0.2133, 1.341, 0.3695), (-0.09173, 1.335, 0.1589), (-0.8114, -4.346, 1.405), (-0.6489, -4.219, 1.124), (-0.9823, -4.062, 1.701), (-1.079, -4.395, 1.869), (-0.8555, -3.857, 1.482), (-0.4401, -1.23, 0.7622), (-0.3511, -1.836, 0.6082), (-0.3881, -1.483, 0.6723), (-0.354, -2.219, 0.6131), (-0.4044, -0.2892, 0.7005), (-0.3243, 0.1562, 0.5618), (-0.4497, -0.7345, 0.7789), (-0.2992, 0.2692, 0.5183), (-0.4296, -0.4819, 0.744), (-0.3843, -0.0665, 0.6657), (-0.4648, -1.047, 0.8051), (-1.566, 3.184, 2.712), (-1.517, 3.514, 2.628), (-1.47, 2.725, 2.547), (-1.455, 3.384, 2.521), (-1.503, 2.915, 2.604), (-1.574, 3.434, 2.726), (-1.427, 2.466, 2.472), (-0.2161, -3.9, 0.5939), (-0.36, -4.062, 0.9892), (-0.6512, -4.38, 1.789), (-0.4507, -3.553, 1.238), (-0.3736, -3.306, 1.027), (-0.3055, -2.907, 0.8393), (-0.2611, -2.512, 0.7175), (-0.1841, 0.5118, 0.5058), (-0.2216, 0.6513, 0.6088), (-0.2864, 0.753, 0.7868), (-0.3805, 0.8427, 1.045), (-0.5025, 1.042, 1.381), (-0.6246, 1.251, 1.716), (-0.7282, 1.455, 2.001), (-0.8387, 1.736, 2.304), (-0.9198, 2.097, 2.527), (-0.9839, 3.185, 2.703), (-0.9444, 2.944, 2.595), (-0.9096, 2.703, 2.499), (-0.8844, 2.515, 2.43), (-0.8435, 2.258, 2.317), (-0.7821, 2.111, 2.149), (-0.6962, 1.939, 1.913), (-0.5775, 1.696, 1.587), (-0.4828, 1.57, 1.326), (-0.3634, 1.425, 0.9985), (-0.2407, 1.367, 0.6613), (-0.1459, 1.341, 0.4009), (-0.06275, 1.335, 0.1724), (-0.555, -4.346, 1.525), (-0.4439, -4.219, 1.22), (-0.672, -4.062, 1.846), (-0.7383, -4.395, 2.028), (-0.5852, -3.857, 1.608), (-0.301, -1.23, 0.8271), (-0.2402, -1.836, 0.6599), (-0.2655, -1.483, 0.7294), (-0.2421, -2.219, 0.6653), (-0.2767, -0.2892, 0.7601), (-0.2219, 0.1562, 0.6095), (-0.3076, -0.7345, 0.8451), (-0.2047, 0.2692, 0.5624), (-0.2938, -0.4819, 0.8073), (-0.2629, -0.0665, 0.7223), (-0.318, -1.047, 0.8736), (-1.071, 3.184, 2.943), (-1.038, 3.514, 2.851), (-1.006, 2.725, 2.763), (-0.9955, 3.384, 2.735), (-1.028, 2.915, 2.825), (-1.077, 3.434, 2.958), (-0.9764, 2.466, 2.683), (-0.1097, -3.9, 0.6224), (-0.1828, -4.062, 1.037), (-0.3306, -4.38, 1.875), (-0.2288, -3.553, 1.298), (-0.1897, -3.306, 1.076), (-0.1551, -2.907, 0.8796), (-0.1326, -2.512, 0.7519), (-0.09347, 0.5118, 0.5301), (-0.1125, 0.6513, 0.6381), (-0.1454, 0.753, 0.8246), (-0.1932, 0.8427, 1.096), (-0.2551, 1.042, 1.447), (-0.3171, 1.251, 1.798), (-0.3697, 1.455, 2.097), (-0.4258, 1.736, 2.415), (-0.467, 2.097, 2.649), (-0.4995, 3.185, 2.833), (-0.4795, 2.944, 2.719), (-0.4618, 2.703, 2.619), (-0.449, 2.515, 2.546), (-0.4282, 2.258, 2.429), (-0.3971, 2.111, 2.252), (-0.3535, 1.939, 2.005), (-0.2932, 1.696, 1.663), (-0.2451, 1.57, 1.39), (-0.1845, 1.425, 1.046), (-0.1222, 1.367, 0.6931), (-0.0741, 1.341, 0.4202), (-0.03186, 1.335, 0.1806), (-0.2818, -4.346, 1.598), (-0.2254, -4.219, 1.278), (-0.3412, -4.062, 1.935), (-0.3748, -4.395, 2.126), (-0.2971, -3.857, 1.685), (-0.1528, -1.23, 0.8668), (-0.1219, -1.836, 0.6916), (-0.1348, -1.483, 0.7645), (-0.1229, -2.219, 0.6972), (-0.1405, -0.2892, 0.7966), (-0.1126, 0.1562, 0.6388), (-0.1562, -0.7345, 0.8857), (-0.1039, 0.2692, 0.5894), (-0.1492, -0.4819, 0.8461), (-0.1335, -0.0665, 0.757), (-0.1614, -1.047, 0.9155), (-0.5439, 3.184, 3.084), (-0.5269, 3.514, 2.988), (-0.5106, 2.725, 2.896), (-0.5054, 3.384, 2.866), (-0.522, 2.915, 2.961), (-0.5466, 3.434, 3.1), (-0.4957, 2.466, 2.811), (5.908e-06, -3.9, 0.632), (6.139e-06, -4.062, 1.053), (6.765e-06, -4.38, 1.904), (6.482e-06, -3.553, 1.318), (6.691e-06, -3.306, 1.092), (6.512e-06, -2.907, 0.8931), (6.273e-06, -2.512, 0.7635), (-1.132e-06, 0.5118, 0.5383), (-8.717e-07, 0.6513, 0.6479), (-7.898e-07, 0.753, 0.8373), (-8.792e-07, 0.8427, 1.112), (-6.258e-07, 1.042, 1.469), (-3.576e-07, 1.251, 1.826), (5.96e-08, 1.455, 2.129), (-8.941e-08, 1.736, 2.452), (3.576e-07, 2.097, 2.689), (2.98e-07, 3.185, 2.877), (4.768e-07, 2.944, 2.761), (1.192e-07, 2.703, 2.659), (2.98e-08, 2.515, 2.586), (-5.96e-08, 2.258, 2.466), (-8.136e-06, 2.111, 2.287), (-7.719e-06, 1.939, 2.035), (-7.987e-06, 1.696, 1.689), (-8.404e-06, 1.57, 1.411), (-8.211e-06, 1.425, 1.063), (-8.523e-06, 1.367, 0.7038), (-8.65e-06, 1.341, 0.4267), (-8.803e-06, 1.335, 0.1834), (6.08e-06, -4.346, 1.623), (6.244e-06, -4.219, 1.298), (6.407e-06, -4.062, 1.965), (6.616e-06, -4.395, 2.159), (6.467e-06, -3.857, 1.711), (2.95e-06, -1.23, 0.8802), (4.448e-06, -1.836, 0.7022), (3.561e-06, -1.483, 0.7763), (5.35e-06, -2.219, 0.708), (9.09e-07, -0.2892, 0.8089), (-2.98e-08, 0.1562, 0.6487), (1.967e-06, -0.7345, 0.8994), (-7.078e-07, 0.2692, 0.5985), (1.326e-06, -0.4819, 0.8591), (4.917e-07, -0.0665, 0.7687), (2.369e-06, -1.047, 0.9296), (4.172e-07, 3.184, 3.132), (2.98e-07, 3.514, 3.034), (2.98e-07, 2.725, 2.941), (2.384e-07, 3.384, 2.911), (5.364e-07, 2.915, 3.006), (5.364e-07, 3.434, 3.148), (1.788e-07, 2.466, 2.855), (0.1097, -3.9, 0.6224), (0.1828, -4.062, 1.037), (0.3306, -4.38, 1.875), (0.2288, -3.553, 1.298), (0.1897, -3.306, 1.076), (0.1551, -2.907, 0.8796), (0.1326, -2.512, 0.7519), (0.09347, 0.5118, 0.5301), (0.1125, 0.6513, 0.6381), (0.1454, 0.753, 0.8246), (0.1932, 0.8427, 1.096), (0.2551, 1.042, 1.447), (0.3171, 1.251, 1.798), (0.3697, 1.455, 2.097), (0.4258, 1.736, 2.415), (0.467, 2.097, 2.649), (0.4995, 3.185, 2.833), (0.4795, 2.944, 2.719), (0.4618, 2.703, 2.619), (0.449, 2.515, 2.546), (0.4282, 2.258, 2.429), (0.3971, 2.111, 2.252), (0.3535, 1.939, 2.005), (0.2932, 1.696, 1.663), (0.2451, 1.57, 1.39), (0.1845, 1.425, 1.046), (0.1222, 1.367, 0.6931), (0.07408, 1.341, 0.4202), (0.03184, 1.335, 0.1807), (0.2818, -4.346, 1.598), (0.2254, -4.219, 1.278), (0.3412, -4.062, 1.935), (0.3748, -4.395, 2.126), (0.2971, -3.857, 1.685), (0.1528, -1.23, 0.8668), (0.1219, -1.836, 0.6916), (0.1348, -1.483, 0.7645), (0.1229, -2.219, 0.6972), (0.1405, -0.2892, 0.7966), (0.1126, 0.1562, 0.6388), (0.1562, -0.7345, 0.8857), (0.1039, 0.2692, 0.5894), (0.1492, -0.4819, 0.8461), (0.1335, -0.0665, 0.757), (0.1614, -1.047, 0.9155), (0.5439, 3.184, 3.084), (0.5269, 3.514, 2.988), (0.5106, 2.725, 2.896), (0.5054, 3.384, 2.866), (0.522, 2.915, 2.961), (0.5466, 3.434, 3.1), (0.4957, 2.466, 2.811), (0.2162, -3.9, 0.5939), (0.36, -4.062, 0.9892), (0.6512, -4.38, 1.789), (0.4507, -3.553, 1.238), (0.3737, -3.306, 1.027), (0.3055, -2.907, 0.8393), (0.2612, -2.512, 0.7175), (0.1841, 0.5118, 0.5058), (0.2216, 0.6513, 0.6088), (0.2864, 0.753, 0.7868), (0.3805, 0.8427, 1.045), (0.5025, 1.042, 1.381), (0.6246, 1.251, 1.716), (0.7282, 1.455, 2.001), (0.8387, 1.736, 2.304), (0.9198, 2.097, 2.527), (0.9839, 3.185, 2.703), (0.9444, 2.944, 2.595), (0.9096, 2.703, 2.499), (0.8844, 2.515, 2.43), (0.8435, 2.258, 2.317), (0.7821, 2.111, 2.149), (0.6962, 1.939, 1.913), (0.5775, 1.696, 1.587), (0.4828, 1.57, 1.326), (0.3634, 1.425, 0.9985), (0.2407, 1.367, 0.6613), (0.1459, 1.341, 0.4009), (0.06273, 1.335, 0.1724), (0.555, -4.346, 1.525), (0.4439, -4.219, 1.22), (0.672, -4.062, 1.846), (0.7383, -4.395, 2.028), (0.5852, -3.857, 1.608), (0.301, -1.23, 0.8271), (0.2402, -1.836, 0.6599), (0.2655, -1.483, 0.7294), (0.2421, -2.219, 0.6653), (0.2767, -0.2892, 0.7601), (0.2219, 0.1562, 0.6095), (0.3076, -0.7345, 0.8451), (0.2047, 0.2692, 0.5624), (0.2938, -0.4819, 0.8073), (0.2629, -0.0665, 0.7223), (0.318, -1.047, 0.8736), (1.071, 3.184, 2.943), (1.038, 3.514, 2.851), (1.006, 2.725, 2.763), (0.9955, 3.384, 2.735), (1.028, 2.915, 2.825), (1.077, 3.434, 2.958), (0.9764, 2.466, 2.683), (0.316, -3.9, 0.5473), (0.5263, -4.062, 0.9116), (0.9519, -4.38, 1.649), (0.6589, -3.553, 1.141), (0.5462, -3.306, 0.9461), (0.4466, -2.907, 0.7735), (0.3818, -2.512, 0.6612), (0.2691, 0.5118, 0.4662), (0.324, 0.6513, 0.5611), (0.4187, 0.753, 0.7251), (0.5562, 0.8427, 0.9634), (0.7346, 1.042, 1.272), (0.9131, 1.251, 1.581), (1.065, 1.455, 1.844), (1.226, 1.736, 2.124), (1.345, 2.097, 2.329), (1.438, 3.185, 2.491), (1.381, 2.944, 2.391), (1.33, 2.703, 2.303), (1.293, 2.515, 2.239), (1.233, 2.258, 2.136), (1.143, 2.111, 1.98), (1.018, 1.939, 1.763), (0.8443, 1.696, 1.462), (0.7057, 1.57, 1.222), (0.5313, 1.425, 0.9203), (0.3519, 1.367, 0.6095), (0.2133, 1.341, 0.3695), (0.09171, 1.335, 0.1589), (0.8114, -4.346, 1.405), (0.6489, -4.219, 1.124), (0.9823, -4.062, 1.701), (1.079, -4.395, 1.869), (0.8555, -3.857, 1.482), (0.4401, -1.23, 0.7622), (0.3511, -1.836, 0.6082), (0.3881, -1.483, 0.6723), (0.354, -2.219, 0.6131), (0.4045, -0.2892, 0.7005), (0.3243, 0.1562, 0.5618), (0.4497, -0.7345, 0.7789), (0.2992, 0.2692, 0.5183), (0.4296, -0.4819, 0.744), (0.3843, -0.0665, 0.6657), (0.4648, -1.047, 0.8051), (1.566, 3.184, 2.712), (1.517, 3.514, 2.628), (1.47, 2.725, 2.547), (1.455, 3.384, 2.521), (1.503, 2.915, 2.604), (1.574, 3.434, 2.726), (1.427, 2.466, 2.472), (0.4062, -3.9, 0.4841), (0.6766, -4.062, 0.8064), (1.224, -4.38, 1.458), (0.847, -3.553, 1.009), (0.7022, -3.306, 0.8369), (0.5741, -2.907, 0.6842), (0.4908, -2.512, 0.5849), (0.346, 0.5118, 0.4123), (0.4165, 0.6513, 0.4963), (0.5382, 0.753, 0.6414), (0.7151, 0.8427, 0.8522), (0.9444, 1.042, 1.126), (1.174, 1.251, 1.399), (1.369, 1.455, 1.631), (1.576, 1.736, 1.878), (1.729, 2.097, 2.06), (1.849, 3.185, 2.204), (1.775, 2.944, 2.115), (1.709, 2.703, 2.037), (1.662, 2.515, 1.981), (1.585, 2.258, 1.889), (1.47, 2.111, 1.752), (1.308, 1.939, 1.559), (1.085, 1.696, 1.294), (0.9073, 1.57, 1.081), (0.683, 1.425, 0.814), (0.4524, 1.367, 0.5391), (0.2742, 1.341, 0.3268), (0.1179, 1.335, 0.1405), (1.043, -4.346, 1.243), (0.8343, -4.219, 0.9942), (1.263, -4.062, 1.505), (1.387, -4.395, 1.654), (1.1, -3.857, 1.311), (0.5658, -1.23, 0.6742), (0.4514, -1.836, 0.5379), (0.499, -1.483, 0.5946), (0.4551, -2.219, 0.5423), (0.52, -0.2892, 0.6197), (0.417, 0.1562, 0.4969), (0.5781, -0.7345, 0.6889), (0.3847, 0.2692, 0.4584), (0.5522, -0.4819, 0.6581), (0.4941, -0.0665, 0.5888), (0.5976, -1.047, 0.7121), (2.013, 3.184, 2.399), (1.95, 3.514, 2.324), (1.89, 2.725, 2.253), (1.871, 3.384, 2.23), (1.932, 2.915, 2.303), (2.023, 3.434, 2.411), (1.835, 2.466, 2.187), (0.4841, -3.9, 0.4062), (0.8064, -4.062, 0.6766), (1.458, -4.38, 1.224), (1.009, -3.553, 0.847), (0.8369, -3.306, 0.7022), (0.6842, -2.907, 0.5741), (0.5849, -2.512, 0.4908), (0.4123, 0.5118, 0.346), (0.4963, 0.6513, 0.4165), (0.6414, 0.753, 0.5382), (0.8522, 0.8427, 0.7151), (1.126, 1.042, 0.9444), (1.399, 1.251, 1.174), (1.631, 1.455, 1.369), (1.878, 1.736, 1.576), (2.06, 2.097, 1.729), (2.204, 3.185, 1.849), (2.115, 2.944, 1.775), (2.037, 2.703, 1.709), (1.981, 2.515, 1.662), (1.889, 2.258, 1.585), (1.752, 2.111, 1.47), (1.559, 1.939, 1.308), (1.294, 1.696, 1.085), (1.081, 1.57, 0.9073), (0.814, 1.425, 0.683), (0.5391, 1.367, 0.4524), (0.3268, 1.341, 0.2743), (0.1405, 1.335, 0.1179), (1.243, -4.346, 1.043), (0.9942, -4.219, 0.8342), (1.505, -4.062, 1.263), (1.654, -4.395, 1.387), (1.311, -3.857, 1.1), (0.6742, -1.23, 0.5658), (0.538, -1.836, 0.4514), (0.5946, -1.483, 0.499), (0.5423, -2.219, 0.4551), (0.6197, -0.2892, 0.5199), (0.4969, 0.1562, 0.417), (0.6889, -0.7345, 0.5781), (0.4584, 0.2692, 0.3847), (0.6581, -0.4819, 0.5522), (0.5888, -0.0665, 0.4941), (0.7121, -1.047, 0.5976), (2.399, 3.184, 2.013), (2.324, 3.514, 1.95), (2.253, 2.725, 1.89), (2.23, 3.384, 1.871), (2.303, 2.915, 1.932), (2.411, 3.434, 2.023), (2.187, 2.466, 1.835), (0.5473, -3.9, 0.316), (0.9116, -4.062, 0.5263), (1.649, -4.38, 0.9519), (1.141, -3.553, 0.6589), (0.9461, -3.306, 0.5462), (0.7735, -2.907, 0.4466), (0.6613, -2.512, 0.3818), (0.4662, 0.5118, 0.2691), (0.5611, 0.6513, 0.324), (0.7251, 0.753, 0.4187), (0.9634, 0.8427, 0.5562), (1.272, 1.042, 0.7346), (1.581, 1.251, 0.9131), (1.844, 1.455, 1.065), (2.124, 1.736, 1.226), (2.329, 2.097, 1.345), (2.491, 3.185, 1.438), (2.391, 2.944, 1.381), (2.303, 2.703, 1.33), (2.239, 2.515, 1.293), (2.136, 2.258, 1.233), (1.98, 2.111, 1.143), (1.763, 1.939, 1.018), (1.462, 1.696, 0.8443), (1.222, 1.57, 0.7058), (0.9202, 1.425, 0.5313), (0.6095, 1.367, 0.3519), (0.3695, 1.341, 0.2133), (0.1589, 1.335, 0.09173), (1.405, -4.346, 0.8114), (1.124, -4.219, 0.6489), (1.701, -4.062, 0.9823), (1.869, -4.395, 1.079), (1.482, -3.857, 0.8555), (0.7622, -1.23, 0.4401), (0.6082, -1.836, 0.3511), (0.6723, -1.483, 0.3881), (0.6131, -2.219, 0.354), (0.7005, -0.2892, 0.4044), (0.5618, 0.1562, 0.3243), (0.7789, -0.7345, 0.4497), (0.5183, 0.2692, 0.2992), (0.744, -0.4819, 0.4296), (0.6657, -0.0665, 0.3843), (0.8051, -1.047, 0.4648), (2.712, 3.184, 1.566), (2.628, 3.514, 1.517), (2.547, 2.725, 1.47), (2.521, 3.384, 1.455), (2.604, 2.915, 1.503), (2.726, 3.434, 1.574), (2.472, 2.466, 1.427), (0.5939, -3.9, 0.2161), (0.9892, -4.062, 0.36), (1.789, -4.38, 0.6512), (1.238, -3.553, 0.4507), (1.027, -3.306, 0.3736), (0.8393, -2.907, 0.3055), (0.7175, -2.512, 0.2611), (0.5058, 0.5118, 0.1841), (0.6088, 0.6513, 0.2216), (0.7868, 0.753, 0.2864), (1.045, 0.8427, 0.3805), (1.381, 1.042, 0.5025), (1.716, 1.251, 0.6246), (2.001, 1.455, 0.7282), (2.304, 1.736, 0.8387), (2.527, 2.097, 0.9198), (2.703, 3.185, 0.9839), (2.595, 2.944, 0.9444), (2.499, 2.703, 0.9096), (2.43, 2.515, 0.8844), (2.317, 2.258, 0.8435), (2.149, 2.111, 0.7821), (1.913, 1.939, 0.6962), (1.587, 1.696, 0.5775), (1.326, 1.57, 0.4828), (0.9985, 1.425, 0.3634), (0.6613, 1.367, 0.2407), (0.4009, 1.341, 0.1459), (0.1724, 1.335, 0.06275), (1.525, -4.346, 0.555), (1.22, -4.219, 0.4439), (1.846, -4.062, 0.672), (2.028, -4.395, 0.7383), (1.608, -3.857, 0.5852), (0.8271, -1.23, 0.301), (0.6599, -1.836, 0.2402), (0.7294, -1.483, 0.2655), (0.6653, -2.219, 0.2421), (0.7601, -0.2892, 0.2767), (0.6095, 0.1562, 0.2219), (0.8451, -0.7345, 0.3076), (0.5624, 0.2692, 0.2047), (0.8073, -0.4819, 0.2938), (0.7223, -0.0665, 0.2629), (0.8736, -1.047, 0.318), (2.943, 3.184, 1.071), (2.851, 3.514, 1.038), (2.763, 2.725, 1.006), (2.735, 3.384, 0.9955), (2.825, 2.915, 1.028), (2.958, 3.434, 1.077), (2.683, 2.466, 0.9764), (0.6224, -3.9, 0.1097), (1.037, -4.062, 0.1828), (1.875, -4.38, 0.3306), (1.298, -3.553, 0.2288), (1.076, -3.306, 0.1897), (0.8796, -2.907, 0.1551), (0.7519, -2.512, 0.1326), (0.5301, 0.5118, 0.09347), (0.6381, 0.6513, 0.1125), (0.8246, 0.753, 0.1454), (1.096, 0.8427, 0.1932), (1.447, 1.042, 0.2551), (1.798, 1.251, 0.3171), (2.097, 1.455, 0.3697), (2.415, 1.736, 0.4258), (2.649, 2.097, 0.467), (2.833, 3.185, 0.4995), (2.719, 2.944, 0.4795), (2.619, 2.703, 0.4618), (2.546, 2.515, 0.449), (2.429, 2.258, 0.4282), (2.252, 2.111, 0.3971), (2.005, 1.939, 0.3535), (1.663, 1.696, 0.2932), (1.39, 1.57, 0.2451), (1.046, 1.425, 0.1845), (0.6931, 1.367, 0.1222), (0.4202, 1.341, 0.0741), (0.1806, 1.335, 0.03186), (1.598, -4.346, 0.2818), (1.278, -4.219, 0.2254), (1.935, -4.062, 0.3412), (2.126, -4.395, 0.3748), (1.685, -3.857, 0.2971), (0.8668, -1.23, 0.1528), (0.6916, -1.836, 0.1219), (0.7645, -1.483, 0.1348), (0.6972, -2.219, 0.1229), (0.7966, -0.2892, 0.1405), (0.6388, 0.1562, 0.1126), (0.8857, -0.7345, 0.1562), (0.5894, 0.2692, 0.1039), (0.8461, -0.4819, 0.1492), (0.757, -0.0665, 0.1335), (0.9155, -1.047, 0.1614), (3.084, 3.184, 0.5439), (2.988, 3.514, 0.5269), (2.896, 2.725, 0.5106), (2.866, 3.384, 0.5054), (2.961, 2.915, 0.522), (3.1, 3.434, 0.5466), (2.811, 2.466, 0.4957), (0.632, -3.9, -6.519e-06), (1.053, -4.062, -6.914e-06), (1.904, -4.38, -7.749e-06), (1.318, -3.553, -7.242e-06), (1.092, -3.306, -7.287e-06), (0.8931, -2.907, -7.048e-06), (0.7635, -2.512, -6.884e-06), (0.5383, 0.5118, 1.118e-06), (0.6479, 0.6513, 8.27e-07), (0.8373, 0.753, 7.004e-07), (1.112, 0.8427, 6.855e-07), (1.469, 1.042, 5.364e-07), (1.826, 1.251, 1.788e-07), (2.129, 1.455, -2.086e-07), (2.452, 1.736, -2.086e-07), (2.689, 2.097, -6.855e-07), (2.877, 3.185, -2.98e-07), (2.761, 2.944, -5.364e-07), (2.659, 2.703, -3.576e-07), (2.586, 2.515, -2.682e-07), (2.466, 2.258, -5.96e-08), (2.287, 2.111, 8.106e-06), (2.035, 1.939, 7.6e-06), (1.689, 1.696, 7.898e-06), (1.411, 1.57, 8.315e-06), (1.063, 1.425, 8.181e-06), (0.7038, 1.367, 8.628e-06), (0.4267, 1.341, 8.725e-06), (0.1834, 1.335, 8.948e-06), (1.623, -4.346, -7.093e-06), (1.298, -4.219, -7.108e-06), (1.965, -4.062, -7.242e-06), (2.159, -4.395, -7.659e-06), (1.711, -3.857, -7.391e-06), (0.8802, -1.23, -3.234e-06), (0.7022, -1.836, -4.828e-06), (0.7763, -1.483, -3.859e-06), (0.708, -2.219, -5.864e-06), (0.8089, -0.2892, -1.118e-06), (0.6487, 0.1562, -5.96e-08), (0.8994, -0.7345, -2.205e-06), (0.5985, 0.2692, 5.811e-07), (0.8591, -0.4819, -1.49e-06), (0.7687, -0.0665, -6.258e-07), (0.9296, -1.047, -2.652e-06), (3.132, 3.184, -3.576e-07), (3.034, 3.514, -5.364e-07), (2.941, 2.725, -1.788e-07), (2.911, 3.384, -1.49e-07), (3.006, 2.915, -5.96e-07), (3.148, 3.434, -4.768e-07), (2.855, 2.466, -5.364e-07), (0.1807, 1.335, -0.03184), (0.1724, 1.335, -0.06273), (0.1589, 1.335, -0.09171), (0.1405, 1.335, -0.1179), (0.1179, 1.335, -0.1405), (0.09173, 1.335, -0.1589), (0.06275, 1.335, -0.1724), (0.03186, 1.335, -0.1806), (8.859e-06, 1.335, -0.1834), (-0.03184, 1.335, -0.1807), (-0.06273, 1.335, -0.1724), (-0.09171, 1.335, -0.1589), (-0.1179, 1.335, -0.1405), (-0.1405, 1.335, -0.1179), (-0.1589, 1.335, -0.09173), (-0.1724, 1.335, -0.06275), (-0.1806, 1.335, -0.03186), (-0.1834, 1.335, -8.658e-06), (-0.1807, 1.335, 0.03184), (-0.1724, 1.335, 0.06273), (-0.1589, 1.335, 0.09171), (-0.1405, 1.335, 0.1179), (-0.1179, 1.335, 0.1405), (-0.09173, 1.335, 0.1589), (-0.06275, 1.335, 0.1724), (-0.03186, 1.335, 0.1806), (-8.803e-06, 1.335, 0.1834), (0.03184, 1.335, 0.1807), (0.06273, 1.335, 0.1724), (0.09171, 1.335, 0.1589), (0.1179, 1.335, 0.1405), (0.1405, 1.335, 0.1179), (0.1589, 1.335, 0.09173), (0.1724, 1.335, 0.06275), (0.1806, 1.335, 0.03186), (0.1834, 1.335, 8.948e-06), (2.98e-08, 1.335, 1.527e-07)], [], [(19, 71, 72, 20), (37, 89, 87, 35), (12, 64, 65, 13), (48, 100, 102, 50), (27, 79, 80, 28), (41, 93, 95, 43), (5, 57, 58, 6), (20, 72, 73, 21), (38, 90, 88, 36), (13, 65, 66, 14), (46, 98, 103, 51), (28, 80, 81, 29), (6, 58, 59, 7), (39, 91, 96, 44), (21, 73, 74, 22), (36, 88, 89, 37), (14, 66, 67, 15), (16, 68, 104, 52), (31, 83, 82, 30), (42, 94, 60, 8), (35, 87, 97, 45), (22, 74, 75, 23), (7, 59, 90, 38), (15, 67, 68, 16), (2, 54, 83, 31), (8, 60, 61, 9), (50, 102, 98, 46), (23, 75, 76, 24), (1, 53, 54, 2), (43, 95, 91, 39), (49, 101, 69, 17), (33, 85, 84, 32), (9, 61, 62, 10), (51, 103, 99, 47), (24, 76, 77, 25), (30, 82, 55, 3), (44, 96, 92, 40), (17, 69, 70, 18), (3, 55, 85, 33), (10, 62, 63, 11), (52, 104, 100, 48), (25, 77, 78, 26), (34, 86, 56, 4), (45, 97, 93, 41), (18, 70, 71, 19), (32, 84, 86, 34), (11, 63, 64, 12), (47, 99, 101, 49), (26, 78, 79, 27), (4, 56, 57, 5), (40, 92, 94, 42), (77, 129, 130, 78), (86, 138, 108, 56), (97, 149, 145, 93), (70, 122, 123, 71), (84, 136, 138, 86), (63, 115, 116, 64), (99, 151, 153, 101), (78, 130, 131, 79), (56, 108, 109, 57), (92, 144, 146, 94), (71, 123, 124, 72), (89, 141, 139, 87), (100, 152, 154, 102), (64, 116, 117, 65), (79, 131, 132, 80), (57, 109, 110, 58), (93, 145, 147, 95), (72, 124, 125, 73), (90, 142, 140, 88), (65, 117, 118, 66), (98, 150, 155, 103), (80, 132, 133, 81), (58, 110, 111, 59), (91, 143, 148, 96), (73, 125, 126, 74), (88, 140, 141, 89), (66, 118, 119, 67), (68, 120, 156, 104), (83, 135, 134, 82), (94, 146, 112, 60), (87, 139, 149, 97), (74, 126, 127, 75), (59, 111, 142, 90), (67, 119, 120, 68), (54, 106, 135, 83), (60, 112, 113, 61), (102, 154, 150, 98), (75, 127, 128, 76), (53, 105, 106, 54), (95, 147, 143, 91), (101, 153, 121, 69), (85, 137, 136, 84), (61, 113, 114, 62), (103, 155, 151, 99), (76, 128, 129, 77), (96, 148, 144, 92), (82, 134, 107, 55), (69, 121, 122, 70), (55, 107, 137, 85), (62, 114, 115, 63), (104, 156, 152, 100), (137, 189, 188, 136), (155, 207, 203, 151), (113, 165, 166, 114), (128, 180, 181, 129), (134, 186, 159, 107), (148, 200, 196, 144), (121, 173, 174, 122), (107, 159, 189, 137), (114, 166, 167, 115), (156, 208, 204, 152), (129, 181, 182, 130), (138, 190, 160, 108), (149, 201, 197, 145), (122, 174, 175, 123), (136, 188, 190, 138), (115, 167, 168, 116), (151, 203, 205, 153), (130, 182, 183, 131), (108, 160, 161, 109), (144, 196, 198, 146), (123, 175, 176, 124), (141, 193, 191, 139), (116, 168, 169, 117), (152, 204, 206, 154), (131, 183, 184, 132), (109, 161, 162, 110), (145, 197, 199, 147), (124, 176, 177, 125), (142, 194, 192, 140), (117, 169, 170, 118), (150, 202, 207, 155), (132, 184, 185, 133), (110, 162, 163, 111), (143, 195, 200, 148), (125, 177, 178, 126), (140, 192, 193, 141), (118, 170, 171, 119), (120, 172, 208, 156), (135, 187, 186, 134), (146, 198, 164, 112), (139, 191, 201, 149), (126, 178, 179, 127), (111, 163, 194, 142), (119, 171, 172, 120), (106, 158, 187, 135), (112, 164, 165, 113), (154, 206, 202, 150), (127, 179, 180, 128), (105, 157, 158, 106), (147, 199, 195, 143), (153, 205, 173, 121), (163, 215, 246, 194), (171, 223, 224, 172), (158, 210, 239, 187), (164, 216, 217, 165), (206, 258, 254, 202), (179, 231, 232, 180), (157, 209, 210, 158), (199, 251, 247, 195), (205, 257, 225, 173), (189, 241, 240, 188), (165, 217, 218, 166), (207, 259, 255, 203), (180, 232, 233, 181), (186, 238, 211, 159), (200, 252, 248, 196), (173, 225, 226, 174), (159, 211, 241, 189), (166, 218, 219, 167), (208, 260, 256, 204), (181, 233, 234, 182), (190, 242, 212, 160), (201, 253, 249, 197), (174, 226, 227, 175), (188, 240, 242, 190), (167, 219, 220, 168), (203, 255, 257, 205), (182, 234, 235, 183), (160, 212, 213, 161), (196, 248, 250, 198), (175, 227, 228, 176), (193, 245, 243, 191), (168, 220, 221, 169), (204, 256, 258, 206), (183, 235, 236, 184), (161, 213, 214, 162), (197, 249, 251, 199), (176, 228, 229, 177), (194, 246, 244, 192), (202, 254, 259, 207), (169, 221, 222, 170), (184, 236, 237, 185), (195, 247, 252, 200), (162, 214, 215, 163), (177, 229, 230, 178), (192, 244, 245, 193), (170, 222, 223, 171), (172, 224, 260, 208), (187, 239, 238, 186), (198, 250, 216, 164), (191, 243, 253, 201), (178, 230, 231, 179), (214, 266, 267, 215), (247, 299, 304, 252), (229, 281, 282, 230), (244, 296, 297, 245), (222, 274, 275, 223), (224, 276, 312, 260), (239, 291, 290, 238), (250, 302, 268, 216), (243, 295, 305, 253), (230, 282, 283, 231), (215, 267, 298, 246), (223, 275, 276, 224), (210, 262, 291, 239), (216, 268, 269, 217), (258, 310, 306, 254), (231, 283, 284, 232), (209, 261, 262, 210), (251, 303, 299, 247), (257, 309, 277, 225), (241, 293, 292, 240), (217, 269, 270, 218), (259, 311, 307, 255), (232, 284, 285, 233), (238, 290, 263, 211), (252, 304, 300, 248), (225, 277, 278, 226), (211, 263, 293, 241), (260, 312, 308, 256), (218, 270, 271, 219), (233, 285, 286, 234), (253, 305, 301, 249), (242, 294, 264, 212), (226, 278, 279, 227), (240, 292, 294, 242), (219, 271, 272, 220), (255, 307, 309, 257), (234, 286, 287, 235), (212, 264, 265, 213), (248, 300, 302, 250), (227, 279, 280, 228), (245, 297, 295, 243), (220, 272, 273, 221), (256, 308, 310, 258), (235, 287, 288, 236), (213, 265, 266, 214), (249, 301, 303, 251), (228, 280, 281, 229), (246, 298, 296, 244), (221, 273, 274, 222), (254, 306, 311, 259), (236, 288, 289, 237), (272, 324, 325, 273), (308, 360, 362, 310), (287, 339, 340, 288), (265, 317, 318, 266), (301, 353, 355, 303), (280, 332, 333, 281), (298, 350, 348, 296), (273, 325, 326, 274), (306, 358, 363, 311), (288, 340, 341, 289), (266, 318, 319, 267), (299, 351, 356, 304), (281, 333, 334, 282), (296, 348, 349, 297), (274, 326, 327, 275), (276, 328, 364, 312), (291, 343, 342, 290), (295, 347, 357, 305), (302, 354, 320, 268), (282, 334, 335, 283), (267, 319, 350, 298), (275, 327, 328, 276), (262, 314, 343, 291), (268, 320, 321, 269), (310, 362, 358, 306), (283, 335, 336, 284), (261, 313, 314, 262), (303, 355, 351, 299), (309, 361, 329, 277), (293, 345, 344, 292), (269, 321, 322, 270), (311, 363, 359, 307), (284, 336, 337, 285), (290, 342, 315, 263), (304, 356, 352, 300), (277, 329, 330, 278), (263, 315, 345, 293), (270, 322, 323, 271), (312, 364, 360, 308), (285, 337, 338, 286), (294, 346, 316, 264), (305, 357, 353, 301), (278, 330, 331, 279), (292, 344, 346, 294), (271, 323, 324, 272), (307, 359, 361, 309), (286, 338, 339, 287), (264, 316, 317, 265), (300, 352, 354, 302), (279, 331, 332, 280), (297, 349, 347, 295), (330, 382, 383, 331), (344, 396, 398, 346), (323, 375, 376, 324), (359, 411, 413, 361), (338, 390, 391, 339), (352, 404, 406, 354), (316, 368, 369, 317), (331, 383, 384, 332), (349, 401, 399, 347), (324, 376, 377, 325), (360, 412, 414, 362), (339, 391, 392, 340), (317, 369, 370, 318), (353, 405, 407, 355), (332, 384, 385, 333), (350, 402, 400, 348), (325, 377, 378, 326), (358, 410, 415, 363), (340, 392, 393, 341), (318, 370, 371, 319), (351, 403, 408, 356), (333, 385, 386, 334), (348, 400, 401, 349), (328, 380, 416, 364), (326, 378, 379, 327), (343, 395, 394, 342), (354, 406, 372, 320), (347, 399, 409, 357), (334, 386, 387, 335), (319, 371, 402, 350), (327, 379, 380, 328), (314, 366, 395, 343), (320, 372, 373, 321), (362, 414, 410, 358), (335, 387, 388, 336), (313, 365, 366, 314), (355, 407, 403, 351), (361, 413, 381, 329), (345, 397, 396, 344), (321, 373, 374, 322), (363, 415, 411, 359), (336, 388, 389, 337), (342, 394, 367, 315), (356, 408, 404, 352), (329, 381, 382, 330), (315, 367, 397, 345), (322, 374, 375, 323), (364, 416, 412, 360), (337, 389, 390, 338), (346, 398, 368, 316), (357, 409, 405, 353), (388, 440, 441, 389), (394, 446, 419, 367), (408, 460, 456, 404), (381, 433, 434, 382), (367, 419, 449, 397), (374, 426, 427, 375), (416, 468, 464, 412), (389, 441, 442, 390), (398, 450, 420, 368), (409, 461, 457, 405), (382, 434, 435, 383), (396, 448, 450, 398), (411, 463, 465, 413), (375, 427, 428, 376), (390, 442, 443, 391), (368, 420, 421, 369), (404, 456, 458, 406), (383, 435, 436, 384), (401, 453, 451, 399), (376, 428, 429, 377), (412, 464, 466, 414), (391, 443, 444, 392), (369, 421, 422, 370), (405, 457, 459, 407), (384, 436, 437, 385), (402, 454, 452, 400), (377, 429, 430, 378), (410, 462, 467, 415), (392, 444, 445, 393), (370, 422, 423, 371), (403, 455, 460, 408), (385, 437, 438, 386), (400, 452, 453, 401), (378, 430, 431, 379), (380, 432, 468, 416), (395, 447, 446, 394), (406, 458, 424, 372), (399, 451, 461, 409), (386, 438, 439, 387), (371, 423, 454, 402), (379, 431, 432, 380), (366, 418, 447, 395), (372, 424, 425, 373), (414, 466, 462, 410), (387, 439, 440, 388), (407, 459, 455, 403), (365, 417, 418, 366), (413, 465, 433, 381), (397, 449, 448, 396), (373, 425, 426, 374), (415, 467, 463, 411), (418, 470, 499, 447), (466, 518, 514, 462), (424, 476, 477, 425), (439, 491, 492, 440), (417, 469, 470, 418), (459, 511, 507, 455), (465, 517, 485, 433), (449, 501, 500, 448), (425, 477, 478, 426), (467, 519, 515, 463), (440, 492, 493, 441), (446, 498, 471, 419), (460, 512, 508, 456), (433, 485, 486, 434), (419, 471, 501, 449), (426, 478, 479, 427), (468, 520, 516, 464), (441, 493, 494, 442), (450, 502, 472, 420), (461, 513, 509, 457), (434, 486, 487, 435), (448, 500, 502, 450), (427, 479, 480, 428), (463, 515, 517, 465), (442, 494, 495, 443), (420, 472, 473, 421), (456, 508, 510, 458), (435, 487, 488, 436), (453, 505, 503, 451), (428, 480, 481, 429), (464, 516, 518, 466), (443, 495, 496, 444), (421, 473, 474, 422), (457, 509, 511, 459), (436, 488, 489, 437), (454, 506, 504, 452), (429, 481, 482, 430), (462, 514, 519, 467), (444, 496, 497, 445), (422, 474, 475, 423), (455, 507, 512, 460), (437, 489, 490, 438), (452, 504, 505, 453), (430, 482, 483, 431), (432, 484, 520, 468), (447, 499, 498, 446), (458, 510, 476, 424), (451, 503, 513, 461), (438, 490, 491, 439), (423, 475, 506, 454), (431, 483, 484, 432), (504, 556, 557, 505), (482, 534, 535, 483), (484, 536, 572, 520), (499, 551, 550, 498), (510, 562, 528, 476), (503, 555, 565, 513), (490, 542, 543, 491), (475, 527, 558, 506), (483, 535, 536, 484), (470, 522, 551, 499), (476, 528, 529, 477), (518, 570, 566, 514), (491, 543, 544, 492), (469, 521, 522, 470), (511, 563, 559, 507), (517, 569, 537, 485), (501, 553, 552, 500), (477, 529, 530, 478), (519, 571, 567, 515), (492, 544, 545, 493), (498, 550, 523, 471), (512, 564, 560, 508), (485, 537, 538, 486), (471, 523, 553, 501), (478, 530, 531, 479), (520, 572, 568, 516), (493, 545, 546, 494), (502, 554, 524, 472), (513, 565, 561, 509), (486, 538, 539, 487), (500, 552, 554, 502), (479, 531, 532, 480), (515, 567, 569, 517), (494, 546, 547, 495), (472, 524, 525, 473), (508, 560, 562, 510), (487, 539, 540, 488), (505, 557, 555, 503), (516, 568, 570, 518), (480, 532, 533, 481), (495, 547, 548, 496), (509, 561, 563, 511), (473, 525, 526, 474), (488, 540, 541, 489), (506, 558, 556, 504), (481, 533, 534, 482), (514, 566, 571, 519), (496, 548, 549, 497), (474, 526, 527, 475), (507, 559, 564, 512), (489, 541, 542, 490), (525, 577, 578, 526), (561, 613, 615, 563), (540, 592, 593, 541), (558, 610, 608, 556), (533, 585, 586, 534), (566, 618, 623, 571), (548, 600, 601, 549), (526, 578, 579, 527), (559, 611, 616, 564), (541, 593, 594, 542), (556, 608, 609, 557), (534, 586, 587, 535), (536, 588, 624, 572), (551, 603, 602, 550), (562, 614, 580, 528), (555, 607, 617, 565), (542, 594, 595, 543), (527, 579, 610, 558), (535, 587, 588, 536), (522, 574, 603, 551), (528, 580, 581, 529), (570, 622, 618, 566), (543, 595, 596, 544), (521, 573, 574, 522), (563, 615, 611, 559), (569, 621, 589, 537), (553, 605, 604, 552), (571, 623, 619, 567), (529, 581, 582, 530), (544, 596, 597, 545), (564, 616, 612, 560), (550, 602, 575, 523), (537, 589, 590, 538), (523, 575, 605, 553), (530, 582, 583, 531), (572, 624, 620, 568), (545, 597, 598, 546), (554, 606, 576, 524), (565, 617, 613, 561), (538, 590, 591, 539), (552, 604, 606, 554), (531, 583, 584, 532), (567, 619, 621, 569), (546, 598, 599, 547), (524, 576, 577, 525), (560, 612, 614, 562), (539, 591, 592, 540), (557, 609, 607, 555), (532, 584, 585, 533), (568, 620, 622, 570), (547, 599, 600, 548), (583, 635, 636, 584), (619, 671, 673, 621), (598, 650, 651, 599), (576, 628, 629, 577), (612, 664, 666, 614), (591, 643, 644, 592), (609, 661, 659, 607), (584, 636, 637, 585), (620, 672, 674, 622), (599, 651, 652, 600), (577, 629, 630, 578), (613, 665, 667, 615), (592, 644, 645, 593), (610, 662, 660, 608), (585, 637, 638, 586), (618, 670, 675, 623), (600, 652, 653, 601), (611, 663, 668, 616), (578, 630, 631, 579), (593, 645, 646, 594), (608, 660, 661, 609), (586, 638, 639, 587), (588, 640, 676, 624), (603, 655, 654, 602), (614, 666, 632, 580), (607, 659, 669, 617), (594, 646, 647, 595), (579, 631, 662, 610), (587, 639, 640, 588), (574, 626, 655, 603), (580, 632, 633, 581), (622, 674, 670, 618), (595, 647, 648, 596), (573, 625, 626, 574), (615, 667, 663, 611), (621, 673, 641, 589), (605, 657, 656, 604), (581, 633, 634, 582), (623, 675, 671, 619), (596, 648, 649, 597), (602, 654, 627, 575), (616, 668, 664, 612), (589, 641, 642, 590), (575, 627, 657, 605), (582, 634, 635, 583), (624, 676, 672, 620), (597, 649, 650, 598), (606, 658, 628, 576), (617, 669, 665, 613), (590, 642, 643, 591), (604, 656, 658, 606), (641, 693, 694, 642), (627, 679, 709, 657), (634, 686, 687, 635), (676, 728, 724, 672), (649, 701, 702, 650), (669, 721, 717, 665), (658, 710, 680, 628), (642, 694, 695, 643), (656, 708, 710, 658), (635, 687, 688, 636), (671, 723, 725, 673), (650, 702, 703, 651), (628, 680, 681, 629), (664, 716, 718, 666), (643, 695, 696, 644), (661, 713, 711, 659), (636, 688, 689, 637), (672, 724, 726, 674), (651, 703, 704, 652), (629, 681, 682, 630), (665, 717, 719, 667), (644, 696, 697, 645), (662, 714, 712, 660), (670, 722, 727, 675), (637, 689, 690, 638), (652, 704, 705, 653), (630, 682, 683, 631), (663, 715, 720, 668), (645, 697, 698, 646), (660, 712, 713, 661), (638, 690, 691, 639), (640, 692, 728, 676), (655, 707, 706, 654), (666, 718, 684, 632), (659, 711, 721, 669), (646, 698, 699, 647), (631, 683, 714, 662), (639, 691, 692, 640), (626, 678, 707, 655), (632, 684, 685, 633), (674, 726, 722, 670), (647, 699, 700, 648), (625, 677, 678, 626), (667, 719, 715, 663), (673, 725, 693, 641), (657, 709, 708, 656), (633, 685, 686, 634), (675, 727, 723, 671), (648, 700, 701, 649), (654, 706, 679, 627), (668, 720, 716, 664), (699, 751, 752, 700), (677, 729, 730, 678), (719, 771, 767, 715), (725, 777, 745, 693), (709, 761, 760, 708), (685, 737, 738, 686), (727, 779, 775, 723), (700, 752, 753, 701), (706, 758, 731, 679), (720, 772, 768, 716), (693, 745, 746, 694), (679, 731, 761, 709), (728, 780, 776, 724), (686, 738, 739, 687), (701, 753, 754, 702), (710, 762, 732, 680), (721, 773, 769, 717), (694, 746, 747, 695), (708, 760, 762, 710), (687, 739, 740, 688), (723, 775, 777, 725), (702, 754, 755, 703), (680, 732, 733, 681), (716, 768, 770, 718), (695, 747, 748, 696), (713, 765, 763, 711), (688, 740, 741, 689), (724, 776, 778, 726), (703, 755, 756, 704), (681, 733, 734, 682), (717, 769, 771, 719), (696, 748, 749, 697), (714, 766, 764, 712), (689, 741, 742, 690), (722, 774, 779, 727), (704, 756, 757, 705), (682, 734, 735, 683), (715, 767, 772, 720), (697, 749, 750, 698), (712, 764, 765, 713), (690, 742, 743, 691), (692, 744, 780, 728), (707, 759, 758, 706), (718, 770, 736, 684), (711, 763, 773, 721), (698, 750, 751, 699), (683, 735, 766, 714), (691, 743, 744, 692), (678, 730, 759, 707), (684, 736, 737, 685), (726, 778, 774, 722), (759, 811, 810, 758), (763, 815, 825, 773), (770, 822, 788, 736), (750, 802, 803, 751), (735, 787, 818, 766), (743, 795, 796, 744), (730, 782, 811, 759), (736, 788, 789, 737), (778, 830, 826, 774), (751, 803, 804, 752), (729, 781, 782, 730), (771, 823, 819, 767), (777, 829, 797, 745), (761, 813, 812, 760), (737, 789, 790, 738), (779, 831, 827, 775), (752, 804, 805, 753), (758, 810, 783, 731), (772, 824, 820, 768), (745, 797, 798, 746), (731, 783, 813, 761), (738, 790, 791, 739), (780, 832, 828, 776), (753, 805, 806, 754), (762, 814, 784, 732), (773, 825, 821, 769), (746, 798, 799, 747), (760, 812, 814, 762), (739, 791, 792, 740), (775, 827, 829, 777), (754, 806, 807, 755), (732, 784, 785, 733), (768, 820, 822, 770), (747, 799, 800, 748), (765, 817, 815, 763), (740, 792, 793, 741), (776, 828, 830, 778), (755, 807, 808, 756), (733, 785, 786, 734), (769, 821, 823, 771), (748, 800, 801, 749), (766, 818, 816, 764), (741, 793, 794, 742), (774, 826, 831, 779), (756, 808, 809, 757), (734, 786, 787, 735), (767, 819, 824, 772), (749, 801, 802, 750), (764, 816, 817, 765), (744, 796, 832, 780), (742, 794, 795, 743), (816, 868, 869, 817), (794, 846, 847, 795), (796, 848, 884, 832), (811, 863, 862, 810), (786, 838, 839, 787), (815, 867, 877, 825), (802, 854, 855, 803), (787, 839, 870, 818), (795, 847, 848, 796), (782, 834, 863, 811), (822, 874, 840, 788), (830, 882, 878, 826), (803, 855, 856, 804), (823, 875, 871, 819), (829, 881, 849, 797), (813, 865, 864, 812), (831, 883, 879, 827), (788, 840, 841, 789), (804, 856, 857, 805), (824, 876, 872, 820), (781, 833, 834, 782), (797, 849, 850, 798), (783, 835, 865, 813), (832, 884, 880, 828), (789, 841, 842, 790), (805, 857, 858, 806), (825, 877, 873, 821), (810, 862, 835, 783), (798, 850, 851, 799), (812, 864, 866, 814), (790, 842, 843, 791), (791, 843, 844, 792), (827, 879, 881, 829), (806, 858, 859, 807), (814, 866, 836, 784), (820, 872, 874, 822), (799, 851, 852, 800), (817, 869, 867, 815), (792, 844, 845, 793), (828, 880, 882, 830), (807, 859, 860, 808), (821, 873, 875, 823), (784, 836, 837, 785), (800, 852, 853, 801), (818, 870, 868, 816), (793, 845, 846, 794), (826, 878, 883, 831), (808, 860, 861, 809), (819, 871, 876, 824), (785, 837, 838, 786), (801, 853, 854, 802), (837, 889, 890, 838), (873, 925, 927, 875), (852, 904, 905, 853), (870, 922, 920, 868), (845, 897, 898, 846), (878, 930, 935, 883), (860, 912, 913, 861), (838, 890, 891, 839), (871, 923, 928, 876), (853, 905, 906, 854), (868, 920, 921, 869), (848, 900, 936, 884), (846, 898, 899, 847), (863, 915, 914, 862), (867, 919, 929, 877), (874, 926, 892, 840), (854, 906, 907, 855), (839, 891, 922, 870), (847, 899, 900, 848), (834, 886, 915, 863), (840, 892, 893, 841), (882, 934, 930, 878), (855, 907, 908, 856), (833, 885, 886, 834), (875, 927, 923, 871), (881, 933, 901, 849), (865, 917, 916, 864), (841, 893, 894, 842), (883, 935, 931, 879), (856, 908, 909, 857), (862, 914, 887, 835), (876, 928, 924, 872), (849, 901, 902, 850), (835, 887, 917, 865), (842, 894, 895, 843), (884, 936, 932, 880), (857, 909, 910, 858), (866, 918, 888, 836), (877, 929, 925, 873), (850, 902, 903, 851), (864, 916, 918, 866), (843, 895, 896, 844), (879, 931, 933, 881), (858, 910, 911, 859), (836, 888, 889, 837), (872, 924, 926, 874), (851, 903, 904, 852), (869, 921, 919, 867), (844, 896, 897, 845), (880, 932, 934, 882), (859, 911, 912, 860), (931, 983, 985, 933), (895, 947, 948, 896), (910, 962, 963, 911), (924, 976, 978, 926), (888, 940, 941, 889), (903, 955, 956, 904), (921, 973, 971, 919), (896, 948, 949, 897), (932, 984, 986, 934), (911, 963, 964, 912), (889, 941, 942, 890), (925, 977, 979, 927), (904, 956, 957, 905), (922, 974, 972, 920), (897, 949, 950, 898), (930, 982, 987, 935), (912, 964, 965, 913), (890, 942, 943, 891), (923, 975, 980, 928), (905, 957, 958, 906), (920, 972, 973, 921), (898, 950, 951, 899), (900, 952, 988, 936), (915, 967, 966, 914), (926, 978, 944, 892), (919, 971, 981, 929), (906, 958, 959, 907), (891, 943, 974, 922), (899, 951, 952, 900), (886, 938, 967, 915), (892, 944, 945, 893), (934, 986, 982, 930), (907, 959, 960, 908), (885, 937, 938, 886), (927, 979, 975, 923), (933, 985, 953, 901), (917, 969, 968, 916), (893, 945, 946, 894), (935, 987, 983, 931), (908, 960, 961, 909), (914, 966, 939, 887), (928, 980, 976, 924), (901, 953, 954, 902), (887, 939, 969, 917), (894, 946, 947, 895), (936, 988, 984, 932), (909, 961, 962, 910), (918, 970, 940, 888), (929, 981, 977, 925), (902, 954, 955, 903), (916, 968, 970, 918), (953, 1005, 1006, 954), (939, 991, 1021, 969), (946, 998, 999, 947), (988, 1040, 1036, 984), (961, 1013, 1014, 962), (970, 1022, 992, 940), (981, 1033, 1029, 977), (954, 1006, 1007, 955), (968, 1020, 1022, 970), (947, 999, 1000, 948), (983, 1035, 1037, 985), (962, 1014, 1015, 963), (940, 992, 993, 941), (976, 1028, 1030, 978), (955, 1007, 1008, 956), (973, 1025, 1023, 971), (948, 1000, 1001, 949), (984, 1036, 1038, 986), (963, 1015, 1016, 964), (941, 993, 994, 942), (977, 1029, 1031, 979), (956, 1008, 1009, 957), (974, 1026, 1024, 972), (949, 1001, 1002, 950), (982, 1034, 1039, 987), (964, 1016, 1017, 965), (942, 994, 995, 943), (975, 1027, 1032, 980), (957, 1009, 1010, 958), (972, 1024, 1025, 973), (950, 1002, 1003, 951), (952, 1004, 1040, 988), (967, 1019, 1018, 966), (978, 1030, 996, 944), (971, 1023, 1033, 981), (958, 1010, 1011, 959), (943, 995, 1026, 974), (951, 1003, 1004, 952), (938, 990, 1019, 967), (986, 1038, 1034, 982), (944, 996, 997, 945), (959, 1011, 1012, 960), (979, 1031, 1027, 975), (937, 989, 990, 938), (985, 1037, 1005, 953), (969, 1021, 1020, 968), (945, 997, 998, 946), (987, 1039, 1035, 983), (960, 1012, 1013, 961), (966, 1018, 991, 939), (980, 1032, 1028, 976), (1011, 1063, 1064, 1012), (989, 1041, 1042, 990), (1031, 1083, 1079, 1027), (1037, 1089, 1057, 1005), (1021, 1073, 1072, 1020), (997, 1049, 1050, 998), (1039, 1091, 1087, 1035), (1012, 1064, 1065, 1013), (1018, 1070, 1043, 991), (1032, 1084, 1080, 1028), (1005, 1057, 1058, 1006), (991, 1043, 1073, 1021), (998, 1050, 1051, 999), (1040, 1092, 1088, 1036), (1013, 1065, 1066, 1014), (1022, 1074, 1044, 992), (1033, 1085, 1081, 1029), (1006, 1058, 1059, 1007), (1020, 1072, 1074, 1022), (999, 1051, 1052, 1000), (1035, 1087, 1089, 1037), (1014, 1066, 1067, 1015), (992, 1044, 1045, 993), (1028, 1080, 1082, 1030), (1007, 1059, 1060, 1008), (1025, 1077, 1075, 1023), (1000, 1052, 1053, 1001), (1036, 1088, 1090, 1038), (1015, 1067, 1068, 1016), (1029, 1081, 1083, 1031), (993, 1045, 1046, 994), (1008, 1060, 1061, 1009), (1026, 1078, 1076, 1024), (1001, 1053, 1054, 1002), (1034, 1086, 1091, 1039), (1016, 1068, 1069, 1017), (994, 1046, 1047, 995), (1027, 1079, 1084, 1032), (1009, 1061, 1062, 1010), (1024, 1076, 1077, 1025), (1002, 1054, 1055, 1003), (1004, 1056, 1092, 1040), (1019, 1071, 1070, 1018), (1030, 1082, 1048, 996), (1023, 1075, 1085, 1033), (1010, 1062, 1063, 1011), (995, 1047, 1078, 1026), (1003, 1055, 1056, 1004), (990, 1042, 1071, 1019), (996, 1048, 1049, 997), (1038, 1090, 1086, 1034), (1071, 1123, 1122, 1070), (1082, 1134, 1100, 1048), (1075, 1127, 1137, 1085), (1062, 1114, 1115, 1063), (1047, 1099, 1130, 1078), (1055, 1107, 1108, 1056), (1042, 1094, 1123, 1071), (1048, 1100, 1101, 1049), (1090, 1142, 1138, 1086), (1063, 1115, 1116, 1064), (1041, 1093, 1094, 1042), (1083, 1135, 1131, 1079), (1089, 1141, 1109, 1057), (1073, 1125, 1124, 1072), (1049, 1101, 1102, 1050), (1091, 1143, 1139, 1087), (1064, 1116, 1117, 1065), (1084, 1136, 1132, 1080), (1070, 1122, 1095, 1043), (1057, 1109, 1110, 1058), (1043, 1095, 1125, 1073), (1050, 1102, 1103, 1051), (1092, 1144, 1140, 1088), (1065, 1117, 1118, 1066), (1074, 1126, 1096, 1044), (1085, 1137, 1133, 1081), (1058, 1110, 1111, 1059), (1072, 1124, 1126, 1074), (1051, 1103, 1104, 1052), (1087, 1139, 1141, 1089), (1066, 1118, 1119, 1067), (1044, 1096, 1097, 1045), (1080, 1132, 1134, 1082), (1059, 1111, 1112, 1060), (1077, 1129, 1127, 1075), (1088, 1140, 1142, 1090), (1052, 1104, 1105, 1053), (1067, 1119, 1120, 1068), (1045, 1097, 1098, 1046), (1081, 1133, 1135, 1083), (1060, 1112, 1113, 1061), (1078, 1130, 1128, 1076), (1053, 1105, 1106, 1054), (1086, 1138, 1143, 1091), (1068, 1120, 1121, 1069), (1046, 1098, 1099, 1047), (1079, 1131, 1136, 1084), (1061, 1113, 1114, 1062), (1076, 1128, 1129, 1077), (1054, 1106, 1107, 1055), (1056, 1108, 1144, 1092), (1130, 1182, 1180, 1128), (1105, 1157, 1158, 1106), (1138, 1190, 1195, 1143), (1120, 1172, 1173, 1121), (1098, 1150, 1151, 1099), (1131, 1183, 1188, 1136), (1113, 1165, 1166, 1114), (1128, 1180, 1181, 1129), (1106, 1158, 1159, 1107), (1108, 1160, 1196, 1144), (1123, 1175, 1174, 1122), (1134, 1186, 1152, 1100), (1127, 1179, 1189, 1137), (1114, 1166, 1167, 1115), (1099, 1151, 1182, 1130), (1107, 1159, 1160, 1108), (1094, 1146, 1175, 1123), (1100, 1152, 1153, 1101), (1142, 1194, 1190, 1138), (1115, 1167, 1168, 1116), (1093, 1145, 1146, 1094), (1135, 1187, 1183, 1131), (1141, 1193, 1161, 1109), (1125, 1177, 1176, 1124), (1143, 1195, 1191, 1139), (1101, 1153, 1154, 1102), (1116, 1168, 1169, 1117), (1122, 1174, 1147, 1095), (1136, 1188, 1184, 1132), (1109, 1161, 1162, 1110), (1095, 1147, 1177, 1125), (1102, 1154, 1155, 1103), (1144, 1196, 1192, 1140), (1117, 1169, 1170, 1118), (1126, 1178, 1148, 1096), (1137, 1189, 1185, 1133), (1110, 1162, 1163, 1111), (1124, 1176, 1178, 1126), (1103, 1155, 1156, 1104), (1139, 1191, 1193, 1141), (1118, 1170, 1171, 1119), (1096, 1148, 1149, 1097), (1132, 1184, 1186, 1134), (1111, 1163, 1164, 1112), (1129, 1181, 1179, 1127), (1104, 1156, 1157, 1105), (1140, 1192, 1194, 1142), (1119, 1171, 1172, 1120), (1097, 1149, 1150, 1098), (1133, 1185, 1187, 1135), (1112, 1164, 1165, 1113), (1148, 1200, 1201, 1149), (1184, 1236, 1238, 1186), (1163, 1215, 1216, 1164), (1181, 1233, 1231, 1179), (1156, 1208, 1209, 1157), (1192, 1244, 1246, 1194), (1171, 1223, 1224, 1172), (1149, 1201, 1202, 1150), (1185, 1237, 1239, 1187), (1164, 1216, 1217, 1165), (1182, 1234, 1232, 1180), (1190, 1242, 1247, 1195), (1157, 1209, 1210, 1158), (1172, 1224, 1225, 1173), (1183, 1235, 1240, 1188), (1150, 1202, 1203, 1151), (1165, 1217, 1218, 1166), (1180, 1232, 1233, 1181), (1158, 1210, 1211, 1159), (1160, 1212, 1248, 1196), (1175, 1227, 1226, 1174), (1186, 1238, 1204, 1152), (1179, 1231, 1241, 1189), (1166, 1218, 1219, 1167), (1151, 1203, 1234, 1182), (1159, 1211, 1212, 1160), (1146, 1198, 1227, 1175), (1152, 1204, 1205, 1153), (1194, 1246, 1242, 1190), (1167, 1219, 1220, 1168), (1145, 1197, 1198, 1146), (1187, 1239, 1235, 1183), (1193, 1245, 1213, 1161), (1177, 1229, 1228, 1176), (1153, 1205, 1206, 1154), (1195, 1247, 1243, 1191), (1168, 1220, 1221, 1169), (1174, 1226, 1199, 1147), (1188, 1240, 1236, 1184), (1161, 1213, 1214, 1162), (1147, 1199, 1229, 1177), (1154, 1206, 1207, 1155), (1196, 1248, 1244, 1192), (1169, 1221, 1222, 1170), (1178, 1230, 1200, 1148), (1189, 1241, 1237, 1185), (1162, 1214, 1215, 1163), (1176, 1228, 1230, 1178), (1155, 1207, 1208, 1156), (1191, 1243, 1245, 1193), (1170, 1222, 1223, 1171), (1248, 1300, 1296, 1244), (1206, 1258, 1259, 1207), (1221, 1273, 1274, 1222), (1241, 1293, 1289, 1237), (1230, 1282, 1252, 1200), (1214, 1266, 1267, 1215), (1228, 1280, 1282, 1230), (1207, 1259, 1260, 1208), (1243, 1295, 1297, 1245), (1222, 1274, 1275, 1223), (1200, 1252, 1253, 1201), (1236, 1288, 1290, 1238), (1215, 1267, 1268, 1216), (1233, 1285, 1283, 1231), (1208, 1260, 1261, 1209), (1244, 1296, 1298, 1246), (1223, 1275, 1276, 1224), (1201, 1253, 1254, 1202), (1237, 1289, 1291, 1239), (1216, 1268, 1269, 1217), (1234, 1286, 1284, 1232), (1209, 1261, 1262, 1210), (1242, 1294, 1299, 1247), (1224, 1276, 1277, 1225), (1202, 1254, 1255, 1203), (1235, 1287, 1292, 1240), (1217, 1269, 1270, 1218), (1232, 1284, 1285, 1233), (1210, 1262, 1263, 1211), (1212, 1264, 1300, 1248), (1227, 1279, 1278, 1226), (1238, 1290, 1256, 1204), (1231, 1283, 1293, 1241), (1218, 1270, 1271, 1219), (1203, 1255, 1286, 1234), (1211, 1263, 1264, 1212), (1198, 1250, 1279, 1227), (1204, 1256, 1257, 1205), (1246, 1298, 1294, 1242), (1219, 1271, 1272, 1220), (1197, 1249, 1250, 1198), (1239, 1291, 1287, 1235), (1245, 1297, 1265, 1213), (1229, 1281, 1280, 1228), (1205, 1257, 1258, 1206), (1247, 1299, 1295, 1243), (1220, 1272, 1273, 1221), (1226, 1278, 1251, 1199), (1240, 1292, 1288, 1236), (1213, 1265, 1266, 1214), (1199, 1251, 1281, 1229), (1297, 1349, 1317, 1265), (1281, 1333, 1332, 1280), (1257, 1309, 1310, 1258), (1299, 1351, 1347, 1295), (1272, 1324, 1325, 1273), (1278, 1330, 1303, 1251), (1292, 1344, 1340, 1288), (1265, 1317, 1318, 1266), (1251, 1303, 1333, 1281), (1258, 1310, 1311, 1259), (1300, 1352, 1348, 1296), (1273, 1325, 1326, 1274), (1282, 1334, 1304, 1252), (1293, 1345, 1341, 1289), (1266, 1318, 1319, 1267), (1280, 1332, 1334, 1282), (1259, 1311, 1312, 1260), (1295, 1347, 1349, 1297), (1274, 1326, 1327, 1275), (1252, 1304, 1305, 1253), (1288, 1340, 1342, 1290), (1267, 1319, 1320, 1268), (1285, 1337, 1335, 1283), (1260, 1312, 1313, 1261), (1296, 1348, 1350, 1298), (1275, 1327, 1328, 1276), (1253, 1305, 1306, 1254), (1289, 1341, 1343, 1291), (1268, 1320, 1321, 1269), (1286, 1338, 1336, 1284), (1261, 1313, 1314, 1262), (1294, 1346, 1351, 1299), (1276, 1328, 1329, 1277), (1254, 1306, 1307, 1255), (1287, 1339, 1344, 1292), (1269, 1321, 1322, 1270), (1284, 1336, 1337, 1285), (1262, 1314, 1315, 1263), (1264, 1316, 1352, 1300), (1279, 1331, 1330, 1278), (1283, 1335, 1345, 1293), (1290, 1342, 1308, 1256), (1270, 1322, 1323, 1271), (1255, 1307, 1338, 1286), (1263, 1315, 1316, 1264), (1250, 1302, 1331, 1279), (1256, 1308, 1309, 1257), (1298, 1350, 1346, 1294), (1271, 1323, 1324, 1272), (1249, 1301, 1302, 1250), (1291, 1343, 1339, 1287), (1322, 1374, 1375, 1323), (1307, 1359, 1390, 1338), (1315, 1367, 1368, 1316), (1302, 1354, 1383, 1331), (1308, 1360, 1361, 1309), (1350, 1402, 1398, 1346), (1323, 1375, 1376, 1324), (1301, 1353, 1354, 1302), (1343, 1395, 1391, 1339), (1349, 1401, 1369, 1317), (1333, 1385, 1384, 1332), (1309, 1361, 1362, 1310), (1351, 1403, 1399, 1347), (1324, 1376, 1377, 1325), (1330, 1382, 1355, 1303), (1344, 1396, 1392, 1340), (1317, 1369, 1370, 1318), (1303, 1355, 1385, 1333), (1310, 1362, 1363, 1311), (1352, 1404, 1400, 1348), (1325, 1377, 1378, 1326), (1334, 1386, 1356, 1304), (1345, 1397, 1393, 1341), (1318, 1370, 1371, 1319), (1332, 1384, 1386, 1334), (1311, 1363, 1364, 1312), (1347, 1399, 1401, 1349), (1326, 1378, 1379, 1327), (1340, 1392, 1394, 1342), (1304, 1356, 1357, 1305), (1319, 1371, 1372, 1320), (1337, 1389, 1387, 1335), (1312, 1364, 1365, 1313), (1348, 1400, 1402, 1350), (1327, 1379, 1380, 1328), (1305, 1357, 1358, 1306), (1341, 1393, 1395, 1343), (1320, 1372, 1373, 1321), (1338, 1390, 1388, 1336), (1313, 1365, 1366, 1314), (1346, 1398, 1403, 1351), (1328, 1380, 1381, 1329), (1306, 1358, 1359, 1307), (1339, 1391, 1396, 1344), (1321, 1373, 1374, 1322), (1336, 1388, 1389, 1337), (1316, 1368, 1404, 1352), (1314, 1366, 1367, 1315), (1331, 1383, 1382, 1330), (1342, 1394, 1360, 1308), (1335, 1387, 1397, 1345), (1380, 1432, 1433, 1381), (1358, 1410, 1411, 1359), (1391, 1443, 1448, 1396), (1373, 1425, 1426, 1374), (1388, 1440, 1441, 1389), (1366, 1418, 1419, 1367), (1368, 1420, 1456, 1404), (1383, 1435, 1434, 1382), (1394, 1446, 1412, 1360), (1387, 1439, 1449, 1397), (1374, 1426, 1427, 1375), (1359, 1411, 1442, 1390), (1367, 1419, 1420, 1368), (1354, 1406, 1435, 1383), (1360, 1412, 1413, 1361), (1402, 1454, 1450, 1398), (1375, 1427, 1428, 1376), (1395, 1447, 1443, 1391), (1353, 1405, 1406, 1354), (1401, 1453, 1421, 1369), (1385, 1437, 1436, 1384), (1361, 1413, 1414, 1362), (1403, 1455, 1451, 1399), (1376, 1428, 1429, 1377), (1382, 1434, 1407, 1355), (1396, 1448, 1444, 1392), (1369, 1421, 1422, 1370), (1355, 1407, 1437, 1385), (1362, 1414, 1415, 1363), (1404, 1456, 1452, 1400), (1377, 1429, 1430, 1378), (1386, 1438, 1408, 1356), (1397, 1449, 1445, 1393), (1370, 1422, 1423, 1371), (1384, 1436, 1438, 1386), (1399, 1451, 1453, 1401), (1363, 1415, 1416, 1364), (1378, 1430, 1431, 1379), (1356, 1408, 1409, 1357), (1392, 1444, 1446, 1394), (1371, 1423, 1424, 1372), (1389, 1441, 1439, 1387), (1364, 1416, 1417, 1365), (1400, 1452, 1454, 1402), (1379, 1431, 1432, 1380), (1357, 1409, 1410, 1358), (1393, 1445, 1447, 1395), (1372, 1424, 1425, 1373), (1390, 1442, 1440, 1388), (1365, 1417, 1418, 1366), (1398, 1450, 1455, 1403), (1441, 1493, 1491, 1439), (1416, 1468, 1469, 1417), (1452, 1504, 1506, 1454), (1431, 1483, 1484, 1432), (1409, 1461, 1462, 1410), (1445, 1497, 1499, 1447), (1424, 1476, 1477, 1425), (1442, 1494, 1492, 1440), (1417, 1469, 1470, 1418), (1450, 1502, 1507, 1455), (1432, 1484, 1485, 1433), (1410, 1462, 1463, 1411), (1443, 1495, 1500, 1448), (1425, 1477, 1478, 1426), (1440, 1492, 1493, 1441), (1418, 1470, 1471, 1419), (1420, 1472, 1508, 1456), (1435, 1487, 1486, 1434), (1446, 1498, 1464, 1412), (1439, 1491, 1501, 1449), (1426, 1478, 1479, 1427), (1411, 1463, 1494, 1442), (1419, 1471, 1472, 1420), (1406, 1458, 1487, 1435), (1454, 1506, 1502, 1450), (1412, 1464, 1465, 1413), (1427, 1479, 1480, 1428), (1405, 1457, 1458, 1406), (1447, 1499, 1495, 1443), (1453, 1505, 1473, 1421), (1437, 1489, 1488, 1436), (1413, 1465, 1466, 1414), (1455, 1507, 1503, 1451), (1428, 1480, 1481, 1429), (1434, 1486, 1459, 1407), (1448, 1500, 1496, 1444), (1421, 1473, 1474, 1422), (1407, 1459, 1489, 1437), (1414, 1466, 1467, 1415), (1456, 1508, 1504, 1452), (1429, 1481, 1482, 1430), (1438, 1490, 1460, 1408), (1449, 1501, 1497, 1445), (1422, 1474, 1475, 1423), (1436, 1488, 1490, 1438), (1415, 1467, 1468, 1416), (1451, 1503, 1505, 1453), (1430, 1482, 1483, 1431), (1408, 1460, 1461, 1409), (1444, 1496, 1498, 1446), (1423, 1475, 1476, 1424), (1490, 1542, 1512, 1460), (1501, 1553, 1549, 1497), (1474, 1526, 1527, 1475), (1488, 1540, 1542, 1490), (1467, 1519, 1520, 1468), (1503, 1555, 1557, 1505), (1482, 1534, 1535, 1483), (1460, 1512, 1513, 1461), (1496, 1548, 1550, 1498), (1475, 1527, 1528, 1476), (1493, 1545, 1543, 1491), (1504, 1556, 1558, 1506), (1468, 1520, 1521, 1469), (1483, 1535, 1536, 1484), (1497, 1549, 1551, 1499), (1461, 1513, 1514, 1462), (1476, 1528, 1529, 1477), (1494, 1546, 1544, 1492), (1469, 1521, 1522, 1470), (1502, 1554, 1559, 1507), (1484, 1536, 1537, 1485), (1462, 1514, 1515, 1463), (1495, 1547, 1552, 1500), (1477, 1529, 1530, 1478), (1492, 1544, 1545, 1493), (1470, 1522, 1523, 1471), (1472, 1524, 1560, 1508), (1487, 1539, 1538, 1486), (1498, 1550, 1516, 1464), (1491, 1543, 1553, 1501), (1478, 1530, 1531, 1479), (1463, 1515, 1546, 1494), (1471, 1523, 1524, 1472), (1458, 1510, 1539, 1487), (1464, 1516, 1517, 1465), (1506, 1558, 1554, 1502), (1479, 1531, 1532, 1480), (1457, 1509, 1510, 1458), (1499, 1551, 1547, 1495), (1505, 1557, 1525, 1473), (1489, 1541, 1540, 1488), (1465, 1517, 1518, 1466), (1507, 1559, 1555, 1503), (1480, 1532, 1533, 1481), (1486, 1538, 1511, 1459), (1500, 1552, 1548, 1496), (1473, 1525, 1526, 1474), (1459, 1511, 1541, 1489), (1466, 1518, 1519, 1467), (1508, 1560, 1556, 1504), (1481, 1533, 1534, 1482), (1559, 1611, 1607, 1555), (1517, 1569, 1570, 1518), (1532, 1584, 1585, 1533), (1552, 1604, 1600, 1548), (1538, 1590, 1563, 1511), (1525, 1577, 1578, 1526), (1511, 1563, 1593, 1541), (1518, 1570, 1571, 1519), (1560, 1612, 1608, 1556), (1533, 1585, 1586, 1534), (1542, 1594, 1564, 1512), (1553, 1605, 1601, 1549), (1526, 1578, 1579, 1527), (1540, 1592, 1594, 1542), (1519, 1571, 1572, 1520), (1555, 1607, 1609, 1557), (1534, 1586, 1587, 1535), (1512, 1564, 1565, 1513), (1548, 1600, 1602, 1550), (1527, 1579, 1580, 1528), (1545, 1597, 1595, 1543), (1520, 1572, 1573, 1521), (1556, 1608, 1610, 1558), (1535, 1587, 1588, 1536), (1513, 1565, 1566, 1514), (1549, 1601, 1603, 1551), (1528, 1580, 1581, 1529), (1546, 1598, 1596, 1544), (1521, 1573, 1574, 1522), (1554, 1606, 1611, 1559), (1536, 1588, 1589, 1537), (1514, 1566, 1567, 1515), (1547, 1599, 1604, 1552), (1529, 1581, 1582, 1530), (1544, 1596, 1597, 1545), (1522, 1574, 1575, 1523), (1524, 1576, 1612, 1560), (1539, 1591, 1590, 1538), (1550, 1602, 1568, 1516), (1543, 1595, 1605, 1553), (1530, 1582, 1583, 1531), (1515, 1567, 1598, 1546), (1523, 1575, 1576, 1524), (1510, 1562, 1591, 1539), (1516, 1568, 1569, 1517), (1558, 1610, 1606, 1554), (1531, 1583, 1584, 1532), (1509, 1561, 1562, 1510), (1551, 1603, 1599, 1547), (1557, 1609, 1577, 1525), (1541, 1593, 1592, 1540), (1575, 1627, 1628, 1576), (1562, 1614, 1643, 1591), (1568, 1620, 1621, 1569), (1610, 1662, 1658, 1606), (1583, 1635, 1636, 1584), (1561, 1613, 1614, 1562), (1603, 1655, 1651, 1599), (1609, 1661, 1629, 1577), (1593, 1645, 1644, 1592), (1569, 1621, 1622, 1570), (1611, 1663, 1659, 1607), (1584, 1636, 1637, 1585), (1590, 1642, 1615, 1563), (1604, 1656, 1652, 1600), (1577, 1629, 1630, 1578), (1563, 1615, 1645, 1593), (1570, 1622, 1623, 1571), (1612, 1664, 1660, 1608), (1585, 1637, 1638, 1586), (1594, 1646, 1616, 1564), (1605, 1657, 1653, 1601), (1578, 1630, 1631, 1579), (1592, 1644, 1646, 1594), (1571, 1623, 1624, 1572), (1607, 1659, 1661, 1609), (1586, 1638, 1639, 1587), (1564, 1616, 1617, 1565), (1600, 1652, 1654, 1602), (1579, 1631, 1632, 1580), (1597, 1649, 1647, 1595), (1572, 1624, 1625, 1573), (1608, 1660, 1662, 1610), (1587, 1639, 1640, 1588), (1565, 1617, 1618, 1566), (1601, 1653, 1655, 1603), (1580, 1632, 1633, 1581), (1598, 1650, 1648, 1596), (1573, 1625, 1626, 1574), (1606, 1658, 1663, 1611), (1588, 1640, 1641, 1589), (1599, 1651, 1656, 1604), (1566, 1618, 1619, 1567), (1581, 1633, 1634, 1582), (1596, 1648, 1649, 1597), (1574, 1626, 1627, 1575), (1576, 1628, 1664, 1612), (1591, 1643, 1642, 1590), (1602, 1654, 1620, 1568), (1595, 1647, 1657, 1605), (1582, 1634, 1635, 1583), (1567, 1619, 1650, 1598), (1634, 1686, 1687, 1635), (1619, 1671, 1702, 1650), (1627, 1679, 1680, 1628), (1614, 1666, 1695, 1643), (1620, 1672, 1673, 1621), (1662, 1714, 1710, 1658), (1635, 1687, 1688, 1636), (1613, 1665, 1666, 1614), (1655, 1707, 1703, 1651), (1661, 1713, 1681, 1629), (1645, 1697, 1696, 1644), (1621, 1673, 1674, 1622), (1663, 1715, 1711, 1659), (1636, 1688, 1689, 1637), (1642, 1694, 1667, 1615), (1656, 1708, 1704, 1652), (1629, 1681, 1682, 1630), (1615, 1667, 1697, 1645), (1622, 1674, 1675, 1623), (1664, 1716, 1712, 1660), (1637, 1689, 1690, 1638), (1646, 1698, 1668, 1616), (1657, 1709, 1705, 1653), (1630, 1682, 1683, 1631), (1644, 1696, 1698, 1646), (1623, 1675, 1676, 1624), (1659, 1711, 1713, 1661), (1638, 1690, 1691, 1639), (1616, 1668, 1669, 1617), (1652, 1704, 1706, 1654), (1631, 1683, 1684, 1632), (1649, 1701, 1699, 1647), (1624, 1676, 1677, 1625), (1660, 1712, 1714, 1662), (1639, 1691, 1692, 1640), (1617, 1669, 1670, 1618), (1653, 1705, 1707, 1655), (1632, 1684, 1685, 1633), (1650, 1702, 1700, 1648), (1625, 1677, 1678, 1626), (1658, 1710, 1715, 1663), (1640, 1692, 1693, 1641), (1618, 1670, 1671, 1619), (1651, 1703, 1708, 1656), (1633, 1685, 1686, 1634), (1648, 1700, 1701, 1649), (1628, 1680, 1716, 1664), (1626, 1678, 1679, 1627), (1643, 1695, 1694, 1642), (1647, 1699, 1709, 1657), (1654, 1706, 1672, 1620), (1692, 1744, 1745, 1693), (1670, 1722, 1723, 1671), (1703, 1755, 1760, 1708), (1685, 1737, 1738, 1686), (1700, 1752, 1753, 1701), (1678, 1730, 1731, 1679), (1680, 1732, 1768, 1716), (1695, 1747, 1746, 1694), (1706, 1758, 1724, 1672), (1699, 1751, 1761, 1709), (1686, 1738, 1739, 1687), (1671, 1723, 1754, 1702), (1679, 1731, 1732, 1680), (1666, 1718, 1747, 1695), (1672, 1724, 1725, 1673), (1714, 1766, 1762, 1710), (1687, 1739, 1740, 1688), (1665, 1717, 1718, 1666), (1707, 1759, 1755, 1703), (1713, 1765, 1733, 1681), (1697, 1749, 1748, 1696), (1673, 1725, 1726, 1674), (1715, 1767, 1763, 1711), (1688, 1740, 1741, 1689), (1694, 1746, 1719, 1667), (1708, 1760, 1756, 1704), (1681, 1733, 1734, 1682), (1667, 1719, 1749, 1697), (1674, 1726, 1727, 1675), (1716, 1768, 1764, 1712), (1689, 1741, 1742, 1690), (1698, 1750, 1720, 1668), (1709, 1761, 1757, 1705), (1682, 1734, 1735, 1683), (1696, 1748, 1750, 1698), (1711, 1763, 1765, 1713), (1675, 1727, 1728, 1676), (1690, 1742, 1743, 1691), (1704, 1756, 1758, 1706), (1668, 1720, 1721, 1669), (1683, 1735, 1736, 1684), (1701, 1753, 1751, 1699), (1676, 1728, 1729, 1677), (1712, 1764, 1766, 1714), (1691, 1743, 1744, 1692), (1669, 1721, 1722, 1670), (1705, 1757, 1759, 1707), (1684, 1736, 1737, 1685), (1702, 1754, 1752, 1700), (1677, 1729, 1730, 1678), (1710, 1762, 1767, 1715), (1753, 1805, 1803, 1751), (1728, 1780, 1781, 1729), (1764, 1816, 1818, 1766), (1743, 1795, 1796, 1744), (1721, 1773, 1774, 1722), (1757, 1809, 1811, 1759), (1736, 1788, 1789, 1737), (1754, 1806, 1804, 1752), (1729, 1781, 1782, 1730), (1762, 1814, 1819, 1767), (1744, 1796, 1797, 1745), (1722, 1774, 1775, 1723), (1755, 1807, 1812, 1760), (1737, 1789, 1790, 1738), (1752, 1804, 1805, 1753), (1730, 1782, 1783, 1731), (1732, 1784, 1820, 1768), (1747, 1799, 1798, 1746), (1758, 1810, 1776, 1724), (1751, 1803, 1813, 1761), (1738, 1790, 1791, 1739), (1723, 1775, 1806, 1754), (1731, 1783, 1784, 1732), (1718, 1770, 1799, 1747), (1766, 1818, 1814, 1762), (1724, 1776, 1777, 1725), (1739, 1791, 1792, 1740), (1759, 1811, 1807, 1755), (1717, 1769, 1770, 1718), (1765, 1817, 1785, 1733), (1749, 1801, 1800, 1748), (1725, 1777, 1778, 1726), (1767, 1819, 1815, 1763), (1740, 1792, 1793, 1741), (1746, 1798, 1771, 1719), (1760, 1812, 1808, 1756), (1733, 1785, 1786, 1734), (1719, 1771, 1801, 1749), (1726, 1778, 1779, 1727), (1768, 1820, 1816, 1764), (1741, 1793, 1794, 1742), (1750, 1802, 1772, 1720), (1761, 1813, 1809, 1757), (1734, 1786, 1787, 1735), (1748, 1800, 1802, 1750), (1727, 1779, 1780, 1728), (1763, 1815, 1817, 1765), (1742, 1794, 1795, 1743), (1720, 1772, 1773, 1721), (1756, 1808, 1810, 1758), (1735, 1787, 1788, 1736), (1802, 1854, 1824, 1772), (1813, 1865, 1861, 1809), (1786, 1838, 1839, 1787), (1800, 1852, 1854, 1802), (1779, 1831, 1832, 1780), (1815, 1867, 1869, 1817), (1794, 1846, 1847, 1795), (1772, 1824, 1825, 1773), (1808, 1860, 1862, 1810), (1787, 1839, 1840, 1788), (1805, 1857, 1855, 1803), (1780, 1832, 1833, 1781), (1816, 1868, 1870, 1818), (1795, 1847, 1848, 1796), (1809, 1861, 1863, 1811), (1773, 1825, 1826, 1774), (1788, 1840, 1841, 1789), (1806, 1858, 1856, 1804), (1781, 1833, 1834, 1782), (1814, 1866, 1871, 1819), (1796, 1848, 1849, 1797), (1774, 1826, 1827, 1775), (1807, 1859, 1864, 1812), (1789, 1841, 1842, 1790), (1804, 1856, 1857, 1805), (1782, 1834, 1835, 1783), (1784, 1836, 1872, 1820), (1799, 1851, 1850, 1798), (1810, 1862, 1828, 1776), (1803, 1855, 1865, 1813), (1790, 1842, 1843, 1791), (1775, 1827, 1858, 1806), (1783, 1835, 1836, 1784), (1770, 1822, 1851, 1799), (1776, 1828, 1829, 1777), (1818, 1870, 1866, 1814), (1791, 1843, 1844, 1792), (1769, 1821, 1822, 1770), (1811, 1863, 1859, 1807), (1817, 1869, 1837, 1785), (1801, 1853, 1852, 1800), (1777, 1829, 1830, 1778), (1819, 1871, 1867, 1815), (1792, 1844, 1845, 1793), (1798, 1850, 1823, 1771), (1812, 1864, 1860, 1808), (1785, 1837, 1838, 1786), (1771, 1823, 1853, 1801), (1778, 1830, 1831, 1779), (1820, 1872, 1868, 1816), (1793, 1845, 1846, 1794), (1857, 37, 35, 1855), (1832, 12, 13, 1833), (1868, 48, 50, 1870), (1847, 27, 28, 1848), (1825, 5, 6, 1826), (1861, 41, 43, 1863), (1840, 20, 21, 1841), (1858, 38, 36, 1856), (1833, 13, 14, 1834), (1866, 46, 51, 1871), (1848, 28, 29, 1849), (1859, 39, 44, 1864), (1826, 6, 7, 1827), (1841, 21, 22, 1842), (1856, 36, 37, 1857), (1834, 14, 15, 1835), (1836, 16, 52, 1872), (1851, 31, 30, 1850), (1862, 42, 8, 1828), (1855, 35, 45, 1865), (1842, 22, 23, 1843), (1827, 7, 38, 1858), (1835, 15, 16, 1836), (1822, 2, 31, 1851), (1828, 8, 9, 1829), (1870, 50, 46, 1866), (1843, 23, 24, 1844), (1821, 1, 2, 1822), (1863, 43, 39, 1859), (1869, 49, 17, 1837), (1853, 33, 32, 1852), (1829, 9, 10, 1830), (1871, 51, 47, 1867), (1844, 24, 25, 1845), (1850, 30, 3, 1823), (1864, 44, 40, 1860), (1837, 17, 18, 1838), (1823, 3, 33, 1853), (1830, 10, 11, 1831), (1872, 52, 48, 1868), (1845, 25, 26, 1846), (1854, 34, 4, 1824), (1865, 45, 41, 1861), (1838, 18, 19, 1839), (1852, 32, 34, 1854), (1831, 11, 12, 1832), (1867, 47, 49, 1869), (1846, 26, 27, 1847), (1824, 4, 5, 1825), (1860, 40, 42, 1862), (1839, 19, 20, 1840), (549, 1883, 1882, 497), (861, 1889, 1888, 809), (133, 1875, 1874, 81), (1173, 1895, 1894, 1121), (1589, 1903, 1902, 1537), (341, 1879, 1878, 289), (1017, 1892, 1891, 965), (705, 1886, 1885, 653), (1745, 1906, 1905, 1693), (1537, 1902, 1901, 1485), (1693, 1905, 1904, 1641), (653, 1885, 1884, 601), (1121, 1894, 1893, 1069), (601, 1884, 1883, 549), (809, 1888, 1887, 757), (965, 1891, 1890, 913), (913, 1890, 1889, 861), (1797, 1907, 1906, 1745), (237, 1877, 1876, 185), (757, 1887, 1886, 705), (1069, 1893, 1892, 1017), (185, 1876, 1875, 133), (1641, 1904, 1903, 1589), (289, 1878, 1877, 237), (497, 1882, 1881, 445), (81, 1874, 1873, 29), (1225, 1896, 1895, 1173), (445, 1881, 1880, 393), (1329, 1898, 1897, 1277), (1433, 1900, 1899, 1381), (1277, 1897, 1896, 1225), (1849, 1908, 1907, 1797), (1381, 1899, 1898, 1329), (29, 1873, 1908, 1849), (393, 1880, 1879, 341), (1485, 1901, 1900, 1433), (0, 1, 1821), (0, 1821, 1769), (0, 1769, 1717), (0, 1717, 1665), (0, 1665, 1613), (0, 1613, 1561), (0, 1561, 1509), (0, 1509, 1457), (0, 1457, 1405), (0, 1405, 1353), (0, 1353, 1301), (0, 1301, 1249), (0, 1249, 1197), (0, 1197, 1145), (0, 1145, 1093), (0, 1093, 1041), (0, 1041, 989), (0, 989, 937), (0, 937, 885), (0, 885, 833), (0, 833, 781), (0, 781, 729), (0, 729, 677), (0, 677, 625), (0, 625, 573), (0, 573, 521), (0, 521, 469), (0, 469, 417), (0, 417, 365), (0, 365, 313), (0, 313, 261), (0, 261, 209), (0, 209, 157), (0, 157, 105), (0, 105, 53), (0, 53, 1), (1881, 1909, 1880), (1898, 1909, 1897), (1888, 1909, 1887), (1905, 1909, 1904), (1895, 1909, 1894), (1878, 1909, 1877), (1885, 1909, 1884), (1902, 1909, 1901), (1873, 1909, 1908), (1875, 1909, 1874), (1892, 1909, 1891), (1899, 1909, 1898), (1882, 1909, 1881), (1906, 1909, 1905), (1889, 1909, 1888), (1879, 1909, 1878), (1896, 1909, 1895), (1886, 1909, 1885), (1903, 1909, 1902), (1876, 1909, 1875), (1893, 1909, 1892), (1883, 1909, 1882), (1900, 1909, 1899), (1890, 1909, 1889), (1907, 1909, 1906), (1897, 1909, 1896), (1880, 1909, 1879), (1887, 1909, 1886), (1904, 1909, 1903), (1877, 1909, 1876), (1894, 1909, 1893), (1884, 1909, 1883), (1901, 1909, 1900), (1908, 1909, 1907), (1874, 1909, 1873), (1891, 1909, 1890)])
me_cube_001.use_remesh_preserve_volume = False
me_cube_001.use_remesh_preserve_attributes = False
me_cube_001.use_mirror_vertex_groups = False
me_cube_001.update()

# ---- objects
ob_cube = bpy.data.objects.new('Cube', me_cube_001)
ob_lamp = bpy.data.objects.new('Lamp', light_lamp)
ob_camera = bpy.data.objects.new('Camera', cam_camera)

# ---- transforms, parenting, visibility, modifiers, constraints
ob_cube.location = (0.0, 0.0, 0.0)
ob_cube.rotation_euler = (1.571, 0.0, 0.0)
ob_cube.lineart.crease_threshold = 0.0
_m = ob_cube.modifiers.new('Subsurf', 'SUBSURF')
_m.uv_smooth = 'PRESERVE_CORNERS'
_m.quality = 2
_m.levels = 2
_m.show_only_control_edges = False
ob_lamp.location = (4.076, 1.005, 5.904)
ob_lamp.rotation_euler = (0.6503, 0.05522, 1.866)
ob_lamp.lock_rotations_4d = False
ob_lamp.empty_display_type = 'ARROWS'
ob_lamp.color = (0.0, 0.0, 0.0, 0.0)
ob_lamp.lineart.crease_threshold = 0.0
ob_camera.location = (7.481, -6.508, 5.344)
ob_camera.rotation_euler = (1.109, 0.01082, 0.8149)
ob_camera.lock_rotations_4d = False
ob_camera.empty_display_type = 'ARROWS'
ob_camera.color = (0.0, 0.0, 0.0, 0.0)
ob_camera.display_type = 'WIRE'
ob_camera.lineart.crease_threshold = 0.0

# ---- collection membership
col_collection_1.objects.link(ob_cube)
col_collection_1.objects.link(ob_lamp)
col_collection_1.objects.link(ob_camera)

# ---- scene / render settings (as saved in the file)
scene.camera = ob_camera
scene.frame_start = 1; scene.frame_end = 250; scene.frame_set(1)
scene.render.engine = 'BLENDER_EEVEE_NEXT'
scene.render.resolution_percentage = 50
scene.render.dither_intensity = 0.0
scene.cycles.use_denoising = False
scene.cycles.samples = 10
scene.cycles.sampling_pattern = 'TABULATED_SOBOL'
scene.cycles.light_sampling_threshold = 0.0
scene.cycles.use_adaptive_sampling = False
scene.cycles.use_light_tree = False
scene.cycles.blur_glossy = 0.0
scene.cycles.pixel_filter_type = 'GAUSSIAN'
scene.cycles.sample_clamp_indirect = 0.0
scene.view_settings.view_transform = 'Standard'
bpy.context.view_layer.update()
